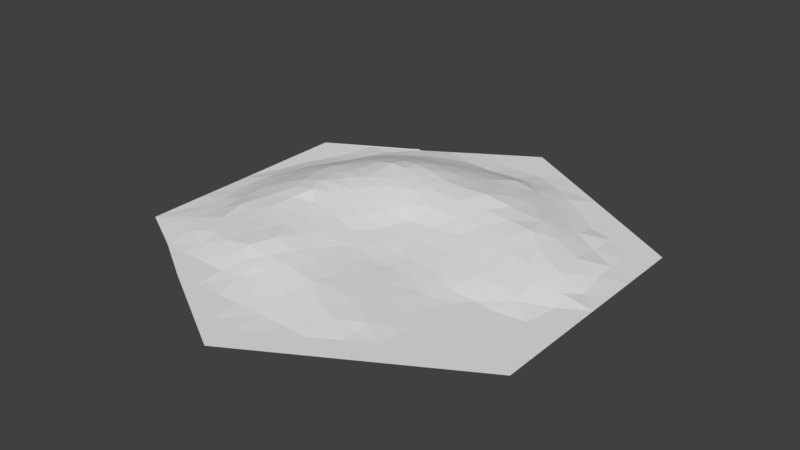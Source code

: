 # Source: Hills_1.blend  (saved by Blender 2.79.0; exported with 4.5.12 LTS)
import bpy
from mathutils import Matrix  # noqa: F401  (used for matrix-valued properties, if any)

bpy.ops.wm.read_factory_settings(use_empty=True)
scene = bpy.context.scene
scene.name = 'Scene'

# ---- collections
col_collection_1 = bpy.data.collections.new('Collection 1'); scene.collection.children.link(col_collection_1)

# ---- materials (node trees are filled in below, after node groups)
mat_none = bpy.data.materials.new('None')
mat_none.alpha_threshold = 0.0
mat_none.use_transparent_shadow = False
mat_none.roughness = 0.5

# ---- material node trees

# ---- world
world_world = bpy.data.worlds.new('World'); scene.world = world_world
world_world.color = (0.05088, 0.05088, 0.05088)
world_world.use_sun_shadow = False
world_world.sun_shadow_jitter_overblur = 0.0
world_world.cycles.sampling_method = 'MANUAL'

# ---- meshes
me_circle_003_circle_001 = bpy.data.meshes.new('Circle.003_Circle.001')
me_circle_003_circle_001.from_pydata([(-0.4335, 0.02311, 0.2602), (-0.3302, 0.05576, -0.1497), (-0.2983, 0.05641, -0.04707), (-0.6826, -0.02427, 0.07762), (-0.1693, 0.04044, -0.09904), (-0.7006, -0.02945, 0.3129), (-0.7465, -0.03, 0.2265), (-0.1869, 0.05758, -0.3775), (-0.2324, 0.03104, -0.4678), (-0.3057, 0.02024, -0.4647), (-0.6789, -0.0302, -0.2105), (-0.5605, 0.01161, 0.03515), (-0.515, 0.0253, -0.07698), (-0.4283, 0.05309, -2.742e-06), (-0.5094, 0.01754, 0.2411), (0.3481, -0.0247, 0.4301), (0.3425, -0.03001, 0.6838), (0.3425, -0.02767, 0.5695), (-0.151, 0.005468, 0.5181), (0.3425, -0.03001, 0.7409), (0.5405, -0.03001, 0.5123), (0.3425, -0.03001, 0.6266), (0.3444, -0.02266, 0.5106), (0.4415, -0.03001, 0.5695), (0.5652, -0.03001, 0.4123), (0.6394, -0.03001, 0.4552), (0.6394, -0.03001, 0.5695), (-0.1028, -0.01891, 0.6372), (0.09644, -0.01505, 0.1988), (0.1346, -0.01631, 0.1364), (0.1991, -0.0202, 0.2134), (-0.009061, -0.002087, 0.1993), (-0.2062, 0.003578, 0.5155), (0.02071, -0.03001, 0.8267), (0.1458, -0.02906, 0.684), (0.1445, -0.03001, 0.7981), (0.1446, -0.02997, 0.741), (0.1445, -0.03001, 0.8553), (0.1468, -0.009815, 0.5233), (0.1465, -0.02119, 0.623), (0.2435, -0.02999, 0.6838), (-0.301, -0.02999, 0.6266), (-0.2017, -0.02622, 0.6296), (-0.2515, -0.03001, 0.6838), (-0.05346, -0.03, 0.798), (-0.1525, -0.03001, 0.7981), (-0.0213, 0.0007945, 0.521), (-0.05296, -0.02581, 0.6884), (0.09612, -0.007345, 0.366), (0.1463, -0.008138, 0.4362), (-0.05287, 0.01138, 0.4493), (0.04634, -0.03, 0.798), (-0.003858, 0.004468, 0.3699), (-0.0967, 0.003894, 0.52), (-0.103, -0.02998, 0.741), (-0.05491, -0.01083, 0.5949), (0.04523, -0.01155, 0.5797), (-0.2831, -0.002253, 0.5128), (-0.4936, -0.0272, 0.521), (-0.4368, -0.02097, 0.5008), (-0.448, -0.002649, 0.4222), (-0.002888, -0.01859, 0.637), (-0.3499, -0.02895, 0.5684), (-0.2501, -0.02123, 0.5818), (-0.1517, -0.01065, 0.5846), (-0.5441, -0.02974, 0.5648), (-0.5046, 0.0008671, 0.3417), (0.2435, -0.03001, 0.7981), (-0.1533, 0.02731, 0.2939), (-0.2018, 0.03265, 0.3695), (-0.2992, 0.02475, 0.3629), (-0.2512, 0.02168, 0.4464), (-0.1204, 0.02125, 0.2066), (-0.4491, -0.02996, 0.5694), (-0.2114, 0.03396, 0.1883), (-0.1451, 0.03233, -0.04976), (-0.3426, 0.02966, 0.2748), (-0.5775, -0.009477, 0.2714), (-0.3805, 0.03644, 0.2009), (-0.6053, -0.01916, 0.3685), (-0.5409, -0.02086, 0.4543), (-0.6226, -0.01057, 0.1077), (0.001929, 0.04242, -0.1818), (-0.5995, -0.005123, 0.1426), (-0.6403, -0.0171, -0.1179), (-0.7222, -0.02993, -0.07606), (-0.3359, 0.0608, 0.05152), (-0.3791, 0.03262, -0.3424), (0.1086, -0.00175, -0.6122), (-0.3148, 0.05677, -0.09693), (-0.4336, -0.03184, -0.5997), (-0.4758, -0.03177, -0.6073), (-0.5353, -0.02109, -0.3648), (-0.253, 0.001932, -0.54), (-0.315, -0.0216, -0.6029), (-0.1337, 0.04785, -0.177), (-0.4381, 0.04082, -0.2036), (-0.07704, 0.06037, -0.3504), (-0.2611, 0.06074, -0.3209), (-0.02053, 0.03136, -0.1288), (-0.04042, 0.05674, -0.2675), (0.4664, -0.02998, 0.3264), (0.6147, -0.03001, 0.3266), (0.4937, -0.02999, 0.369), (0.6394, -0.03001, 0.2837), (0.7879, -0.03001, 0.1408), (0.3745, -0.002859, 0.07351), (0.1504, -0.01924, 0.2158), (-0.5724, -0.0159, -0.2763), (-0.3509, 0.03038, -0.3921), (-0.4641, 0.03071, 0.1479), (-0.1513, -0.02913, 0.6831), (-0.5618, 0.005142, 0.1795), (-0.3505, -0.03001, 0.6838), (-0.2809, 0.05123, 0.004432), (-0.4951, 0.03336, 0.02357), (-0.4085, 0.05281, 0.0543), (-0.4632, 0.04175, -0.1276), (-0.3976, 0.01479, 0.3531), (-0.2329, 0.04677, -0.0727), (0.1601, -0.01944, 0.1769), (-0.6965, -0.0294, -0.1413), (-0.612, -0.004739, 0.04071), (-0.5276, 0.01732, -0.1798), (-0.4806, -0.03134, -0.5457), (-0.22, 0.05397, -0.1985), (-0.4054, -0.02168, -0.5498), (-0.6593, -0.01721, -0.04287), (-0.3861, 0.05269, -0.1247), (-0.572, 0.007935, -0.02054), (-0.4426, 0.04762, -0.05472), (-0.7458, -0.02998, -0.002237), (-0.001688, -0.0296, 0.7478), (-0.204, -0.02988, -0.698), (-0.1829, 0.03061, 0.242), (-0.2261, -0.01917, -0.6348), (-0.1313, -0.02591, -0.6696), (-0.2774, -0.03168, -0.7205), (-0.02902, 0.01893, -0.5398), (-0.00388, 0.0001063, 0.02523), (-0.487, 0.01337, -0.2814), (-0.1028, 0.01836, 0.02762), (-0.3345, -0.004586, -0.5237), (0.1409, -0.01057, 0.0807), (0.2723, 0.02077, -0.4795), (-0.1117, 0.03734, -0.1231), (0.1879, 0.06404, -0.3187), (-0.566, -0.03118, -0.558), (-0.2549, 0.05565, -0.2514), (-0.1802, 0.02242, -0.5046), (-0.05736, 0.003862, 0.1126), (-0.3913, 0.003357, -0.4625), (-0.1971, 0.03641, 0.01969), (0.2726, -0.02075, 0.2055), (0.04423, -0.005575, 0.2829), (-0.3236, 0.04851, -0.3152), (0.1955, -0.01588, 0.3646), (-0.1027, 0.019, 0.3703), (-0.2704, 0.05437, -0.1623), (-0.6202, -0.03061, -0.3577), (-0.7465, -0.03001, -0.2307), (-0.6564, -0.03052, -0.2802), (0.4652, -0.02987, 0.2411), (0.2469, -0.01666, 0.4574), (-0.402, 0.03388, -0.2883), (-0.5965, -0.03071, -0.4146), (-0.05825, 0.009289, 0.2871), (-0.494, -0.02268, -0.4654), (0.4055, 0.03313, -0.1514), (0.09515, 0.03596, -0.487), (0.05629, -0.0261, 0.6869), (-0.2426, 0.0337, 0.2758), (-0.3594, 0.04839, 0.1252), (0.0959, -0.003039, 0.01754), (-0.6196, -0.01734, -0.188), (-0.3551, 0.006369, 0.4551), (0.7624, -0.0291, -0.07465), (-0.06245, 0.05078, -0.4118), (-0.3636, 0.0613, -0.02613), (-0.6532, -0.02325, 0.319), (-0.1633, 0.04648, -0.4329), (-0.09928, 0.05797, -0.2949), (0.03926, 0.008362, -0.0597), (-0.2634, 0.04368, 0.09912), (-0.09332, 0.02678, -0.5062), (0.07475, -0.02184, -0.6616), (0.7405, -0.02541, -0.1901), (-0.02349, -0.02542, -0.6606), (-0.0005984, 0.03395, -0.4885), (-0.2547, 0.04841, -0.3881), (0.4042, -0.02824, 0.3589), (0.442, -0.02988, 0.2857), (0.2444, -0.02177, 0.2818), (-0.1307, 0.05923, -0.365), (0.35, -0.02959, -0.6964), (0.5188, -0.02803, 0.1897), (0.7137, -0.02998, 0.1836), (0.1337, 0.05178, -0.2364), (0.7384, -0.03001, -0.4593), (0.5392, -0.02922, -0.49), (0.6642, -0.03001, 0.2408), (-0.01835, 0.05774, -0.3281), (0.09497, -0.03001, -0.8308), (0.5316, -0.01142, -0.399), (0.4064, 0.008089, 0.01533), (0.2501, 0.01755, -0.06256), (0.1649, -0.01441, -0.6448), (0.2541, -0.02435, -0.6872), (0.3067, 0.001153, 0.03521), (0.08471, 0.05948, -0.3224), (0.5423, -0.005989, 0.08826), (0.2993, 0.03533, -0.15), (0.3537, 0.04162, -0.237), (0.4563, 0.02189, -0.06773), (0.194, -0.001407, 0.02102), (-0.17, -0.03118, -0.7866), (0.1901, 0.036, -0.1498), (0.5022, 0.007547, 0.01523), (-0.004027, -0.03001, -0.8308), (-0.06838, 0.04905, -0.2053), (0.5238, 0.02275, -0.1586), (-0.06571, 0.001148, -0.5877), (0.8374, -0.03001, -0.345), (0.5337, 0.01222, -0.2701), (-0.4352, 0.01111, -0.3714), (0.4319, 0.02562, -0.3318), (0.3415, -0.01455, 0.1425), (0.5313, 0.002132, -0.3342), (0.8374, -0.03001, -0.1164), (0.3483, -0.02041, -0.6247), (0.1538, 0.02299, -0.5607), (0.07292, 0.03544, -0.1515), (0.7384, -0.03001, 0.2837), (0.346, -0.002089, -0.5201), (0.1914, 0.03155, -0.4839), (0.3578, -0.02567, 0.262), (0.3543, 0.02243, -0.06414), (0.1464, -0.01606, 0.2751), (0.05577, -0.00851, 0.109), (0.4188, -0.02339, 0.1909), (0.2521, -0.01775, 0.5703), (-0.151, 0.01741, 0.455), (0.6175, -0.001483, 0.01392), (-0.589, -0.0002086, -0.104), (0.2983, -0.02283, 0.3607), (0.7125, -0.01739, -0.0164), (0.2376, 0.04245, -0.4036), (-0.3005, 0.03985, 0.1944), (0.7384, -0.02965, -0.2877), (0.4367, -0.02453, -0.5662), (0.4924, -0.02999, -0.5875), (0.6889, -0.03001, 0.3694), (-0.187, 0.04848, -0.1515), (-0.1657, 0.05391, -0.2283), (0.5948, -0.02923, 0.199), (0.738, -0.02929, 0.05547), (0.2198, -0.01513, 0.1253), (0.7384, -0.03001, -0.3736), (0.4514, -0.02947, 0.4545), (0.04547, -0.03001, -0.7451), (-0.05353, -0.03001, -0.7451), (0.298, 0.04453, -0.3239), (0.04018, 0.05002, -0.4072), (0.1445, -0.02986, -0.7444), (0.2433, 0.04951, -0.2356), (0.549, 0.01451, -0.05997), (0.4428, -0.006835, 0.1025), (0.1424, 0.01181, -0.06416), (0.6362, -0.004755, -0.2258), (0.6394, -0.03001, -0.4593), (-0.5615, 0.01012, 0.09642), (0.3375, 0.0234, -0.4182), (0.1397, 0.05065, -0.4032), (0.2435, -0.03001, -0.8023), (0.6394, -0.03001, -0.5736), (0.6479, 0.0006637, -0.1021), (0.6327, -0.02411, -0.3411), (0.8374, -0.03001, -0.2307), (0.8374, -0.03001, 0.2265), (0.4378, -0.00381, -0.4546), (0.04093, 0.01035, -0.5756), (0.5405, -0.03001, 0.2837), (-0.05726, 0.01952, -0.05143), (0.2488, -0.0007629, -0.5749), (-0.1947, 0.0597, -0.3189), (0.448, 0.0368, -0.2297), (-0.1592, 0.0008492, -0.5738), (0.02378, 0.05214, -0.2417), (0.05088, 0.0001393, 0.4644), (0.8374, -0.03001, -0.002082), (0.4415, -0.03001, 0.6838), (0.4415, -0.03001, -0.6879), (-0.6429, -0.01775, 0.2001), (-0.1584, 0.02595, 0.1091), (0.6261, -0.01633, 0.1191), (-0.3444, 0.05012, -0.2139), (-0.3992, -0.0312, -0.659), (-0.432, -0.03049, -0.6338), (0.04547, -0.03001, -0.9166), (0.8374, -0.03001, -0.4593), (0.8374, -0.03001, 0.4552), (0.04547, -0.03001, 0.9124), (-0.7465, -0.03001, 0.4552), (-0.7465, -0.03001, -0.4593), (-0.3859, -0.0323, -0.6554)], [], [(0, 14, 66), (0, 78, 110), (1, 158, 295), (1, 128, 89), (2, 178, 114), (2, 119, 89), (4, 145, 252), (145, 4, 75), (5, 302, 179), (5, 292, 6), (0, 66, 118), (13, 130, 115), (3, 81, 122), (178, 2, 89), (116, 13, 115), (14, 0, 110), (119, 4, 252), (158, 1, 89), (302, 5, 6), (130, 13, 178), (13, 116, 178), (4, 119, 75), (94, 142, 93), (0, 118, 76), (58, 80, 65), (3, 127, 131), (3, 6, 292), (132, 33, 51), (251, 24, 25), (94, 93, 135), (7, 180, 189), (7, 284, 193), (139, 282, 141), (75, 119, 152), (8, 149, 93), (9, 93, 142), (9, 142, 151), (9, 109, 189), (10, 161, 160), (10, 121, 174), (11, 270, 115), (11, 129, 122), (117, 96, 123), (284, 7, 189), (12, 129, 115), (0, 76, 78), (117, 123, 12), (112, 292, 77), (14, 77, 66), (15, 258, 190), (15, 163, 22), (16, 290, 21), (16, 40, 19), (17, 23, 22), (17, 240, 21), (244, 15, 190), (18, 241, 32), (107, 30, 120), (40, 16, 21), (20, 26, 25), (280, 138, 188), (20, 258, 23), (21, 240, 40), (21, 290, 23), (64, 18, 32), (290, 16, 19), (240, 22, 163), (23, 290, 26), (24, 251, 103), (24, 258, 25), (25, 300, 251), (67, 19, 40), (258, 24, 103), (27, 55, 64), (27, 111, 47), (28, 238, 31), (28, 154, 237), (29, 256, 143), (139, 150, 238), (30, 107, 237), (154, 28, 31), (31, 166, 154), (31, 150, 72), (31, 238, 150), (141, 75, 152), (33, 132, 44), (107, 28, 237), (33, 301, 51), (34, 40, 39), (34, 170, 36), (35, 51, 37), (35, 67, 36), (36, 67, 40), (36, 170, 51), (40, 34, 36), (38, 288, 56), (38, 56, 39), (38, 240, 163), (50, 53, 46), (44, 54, 45), (41, 63, 62), (41, 113, 43), (42, 111, 64), (42, 63, 43), (63, 42, 64), (43, 113, 45), (301, 33, 44), (44, 132, 47), (111, 27, 64), (26, 20, 23), (53, 55, 46), (55, 61, 56), (48, 237, 154), (12, 115, 130), (240, 17, 22), (139, 141, 150), (170, 34, 39), (48, 154, 52), (192, 235, 153), (38, 163, 49), (54, 44, 47), (3, 122, 127), (50, 157, 241), (192, 237, 156), (50, 288, 52), (67, 35, 37), (48, 156, 237), (52, 166, 157), (48, 288, 49), (49, 163, 156), (50, 46, 288), (132, 170, 47), (54, 111, 45), (15, 22, 258), (55, 56, 46), (240, 38, 39), (113, 41, 62), (57, 175, 62), (32, 241, 71), (63, 57, 62), (57, 71, 175), (64, 32, 63), (31, 72, 166), (60, 175, 118), (59, 73, 62), (53, 50, 241), (58, 73, 59), (60, 118, 66), (53, 64, 55), (51, 170, 132), (63, 41, 43), (170, 39, 56), (111, 42, 43), (66, 79, 80), (68, 157, 166), (302, 65, 80), (23, 17, 21), (79, 66, 77), (80, 58, 59), (68, 166, 72), (71, 241, 69), (60, 66, 80), (69, 171, 70), (70, 76, 118), (280, 88, 185), (70, 171, 76), (73, 113, 62), (71, 69, 70), (72, 293, 74), (69, 157, 68), (59, 62, 175), (141, 152, 293), (69, 68, 171), (74, 183, 247), (61, 170, 56), (119, 252, 158), (75, 282, 145), (76, 171, 247), (240, 39, 40), (77, 292, 179), (73, 58, 65), (114, 152, 119), (78, 172, 110), (270, 112, 110), (79, 302, 80), (175, 70, 118), (178, 89, 128), (3, 131, 6), (116, 172, 86), (83, 292, 112), (127, 85, 131), (134, 74, 171), (138, 184, 188), (292, 83, 81), (84, 121, 127), (224, 87, 109), (85, 121, 160), (88, 280, 230), (206, 88, 230), (74, 247, 171), (81, 270, 122), (241, 18, 53), (87, 224, 164), (184, 138, 221), (87, 155, 109), (88, 206, 185), (93, 149, 286), (301, 44, 45), (119, 2, 114), (128, 1, 295), (90, 124, 126), (90, 304, 91), (91, 304, 297), (133, 137, 135), (94, 135, 137), (141, 282, 75), (111, 54, 47), (161, 10, 174), (8, 9, 189), (112, 14, 110), (120, 256, 29), (74, 134, 72), (134, 68, 72), (109, 9, 151), (77, 179, 79), (166, 52, 154), (301, 37, 51), (18, 64, 53), (55, 27, 47), (258, 22, 23), (170, 61, 47), (243, 84, 127), (74, 293, 183), (238, 29, 143), (288, 46, 56), (28, 120, 29), (83, 270, 81), (183, 172, 247), (48, 49, 156), (69, 241, 157), (157, 50, 52), (15, 244, 163), (30, 237, 192), (38, 49, 288), (32, 57, 63), (288, 48, 52), (68, 134, 171), (137, 133, 215), (114, 86, 183), (86, 114, 178), (258, 20, 25), (114, 183, 152), (60, 59, 175), (28, 107, 120), (94, 304, 126), (30, 153, 256), (51, 35, 36), (153, 30, 192), (139, 238, 173), (32, 71, 57), (84, 243, 174), (91, 147, 124), (302, 79, 179), (30, 256, 120), (270, 11, 122), (130, 117, 12), (183, 293, 152), (113, 73, 65), (12, 243, 129), (292, 5, 179), (112, 77, 14), (136, 133, 135), (270, 83, 112), (175, 71, 70), (129, 127, 122), (124, 90, 91), (9, 8, 93), (111, 43, 45), (138, 280, 221), (94, 137, 304), (117, 130, 128), (78, 247, 172), (243, 12, 123), (78, 76, 247), (142, 94, 126), (8, 189, 180), (133, 136, 215), (61, 55, 47), (3, 292, 81), (110, 115, 270), (72, 150, 293), (28, 29, 238), (127, 121, 85), (117, 128, 96), (116, 86, 178), (121, 10, 160), (59, 60, 80), (110, 116, 115), (300, 25, 26), (121, 84, 174), (147, 91, 297), (180, 7, 193), (158, 89, 119), (131, 85, 160), (129, 11, 115), (110, 172, 116), (86, 172, 183), (127, 129, 243), (8, 180, 149), (304, 90, 126), (124, 147, 167), (125, 252, 253), (92, 108, 140), (92, 224, 167), (92, 165, 159), (126, 124, 167), (165, 92, 167), (92, 159, 108), (92, 140, 224), (223, 227, 225), (93, 286, 135), (155, 164, 295), (143, 173, 238), (303, 160, 161), (169, 262, 272), (303, 165, 147), (174, 243, 123), (253, 95, 219), (151, 126, 167), (108, 123, 140), (176, 289, 228), (252, 125, 158), (158, 148, 295), (148, 125, 253), (135, 286, 136), (255, 105, 289), (109, 151, 224), (136, 221, 187), (256, 153, 226), (303, 147, 297), (155, 295, 148), (173, 143, 214), (204, 106, 266), (108, 161, 174), (286, 149, 184), (141, 293, 150), (109, 155, 189), (140, 96, 164), (125, 148, 158), (145, 95, 252), (108, 159, 161), (165, 303, 159), (82, 287, 219), (186, 176, 228), (139, 173, 182), (96, 140, 123), (190, 235, 244), (251, 102, 103), (191, 235, 190), (191, 281, 162), (181, 97, 193), (192, 156, 244), (195, 162, 281), (258, 103, 190), (281, 104, 200), (254, 294, 195), (106, 204, 208), (106, 226, 266), (176, 186, 275), (269, 198, 274), (257, 222, 299), (257, 276, 248), (245, 255, 289), (198, 299, 274), (257, 198, 269), (105, 278, 289), (200, 232, 196), (200, 254, 281), (104, 232, 200), (281, 101, 103), (140, 164, 224), (190, 101, 191), (102, 281, 103), (102, 251, 104), (101, 190, 103), (101, 281, 191), (196, 105, 255), (100, 201, 181), (99, 219, 145), (148, 98, 155), (99, 182, 231), (98, 148, 284), (97, 177, 193), (97, 181, 201), (235, 191, 162), (96, 295, 164), (95, 145, 219), (95, 253, 252), (163, 244, 156), (99, 282, 182), (108, 174, 123), (177, 180, 193), (155, 87, 164), (167, 147, 165), (151, 142, 126), (177, 97, 201), (177, 262, 188), (177, 184, 180), (178, 128, 130), (287, 82, 231), (197, 146, 209), (143, 256, 214), (184, 221, 286), (99, 82, 219), (96, 128, 295), (100, 219, 287), (185, 263, 259), (187, 221, 280), (226, 106, 208), (232, 104, 251), (187, 185, 259), (251, 300, 232), (202, 263, 273), (202, 298, 259), (218, 298, 215), (218, 260, 259), (187, 259, 260), (260, 218, 215), (181, 284, 253), (203, 199, 279), (281, 102, 104), (153, 235, 226), (195, 239, 162), (282, 99, 145), (169, 188, 262), (208, 214, 256), (210, 294, 242), (210, 217, 266), (201, 209, 262), (98, 189, 155), (159, 303, 161), (212, 285, 225), (213, 265, 220), (219, 100, 181), (224, 151, 167), (186, 228, 277), (197, 287, 231), (257, 269, 276), (213, 217, 265), (195, 210, 266), (204, 236, 208), (136, 286, 221), (227, 203, 225), (162, 239, 235), (168, 213, 220), (219, 181, 253), (220, 285, 168), (197, 209, 287), (136, 187, 260), (201, 100, 287), (185, 206, 263), (169, 272, 234), (182, 173, 267), (263, 202, 259), (216, 197, 231), (197, 216, 264), (298, 218, 259), (177, 201, 262), (261, 212, 225), (189, 98, 284), (149, 180, 184), (196, 232, 278), (254, 200, 196), (203, 269, 199), (196, 278, 105), (196, 294, 254), (222, 257, 248), (230, 169, 234), (268, 186, 248), (184, 177, 188), (213, 204, 217), (82, 99, 231), (193, 284, 181), (182, 267, 231), (195, 266, 239), (282, 139, 182), (148, 253, 284), (232, 300, 278), (196, 255, 294), (186, 277, 248), (209, 146, 272), (281, 254, 195), (212, 261, 264), (136, 260, 215), (144, 283, 234), (230, 280, 169), (201, 287, 209), (197, 264, 146), (207, 194, 273), (213, 168, 236), (226, 208, 256), (210, 195, 294), (144, 234, 246), (205, 214, 208), (225, 271, 261), (235, 192, 244), (225, 203, 279), (217, 210, 242), (194, 291, 273), (205, 208, 236), (239, 226, 235), (212, 211, 168), (194, 207, 229), (231, 267, 216), (146, 246, 272), (213, 236, 204), (230, 283, 206), (246, 261, 271), (199, 249, 279), (207, 263, 206), (207, 206, 283), (242, 265, 217), (223, 225, 285), (199, 250, 249), (291, 250, 274), (249, 291, 229), (214, 205, 267), (233, 271, 279), (248, 277, 222), (248, 276, 268), (220, 223, 285), (226, 239, 266), (229, 233, 249), (186, 268, 275), (211, 205, 236), (146, 264, 261), (199, 269, 274), (146, 261, 246), (242, 275, 265), (233, 144, 271), (204, 266, 217), (211, 216, 205), (227, 223, 276), (205, 216, 267), (246, 234, 272), (271, 144, 246), (220, 268, 223), (245, 176, 275), (203, 227, 276), (233, 279, 249), (291, 194, 229), (250, 291, 249), (233, 229, 283), (298, 202, 273), (187, 280, 185), (250, 199, 274), (207, 283, 229), (245, 289, 176), (214, 267, 173), (203, 276, 269), (169, 280, 188), (211, 236, 168), (283, 230, 234), (212, 264, 211), (225, 279, 271), (242, 245, 275), (220, 265, 275), (211, 264, 216), (245, 242, 255), (223, 268, 276), (257, 299, 198), (242, 294, 255), (209, 272, 262), (212, 168, 285), (207, 273, 263), (220, 275, 268), (233, 283, 144), (304, 296, 297)])
_k = set([(297, 304)])
me_circle_003_circle_001.attributes.new('sharp_edge', 'BOOLEAN', 'EDGE').data.foreach_set('value', [ (min(e.vertices), max(e.vertices)) in _k for e in me_circle_003_circle_001.edges])
_uv = me_circle_003_circle_001.uv_layers.new(name='UVMap')
_uv.uv.foreach_set('vector', [0.1979, 0.3566, 0.1499, 0.367, 0.1529, 0.312, 0.1979, 0.3566, 0.2314, 0.3891, 0.1786, 0.418, 0.2633, 0.5808, 0.301, 0.5876, 0.2543, 0.6159, 0.2633, 0.5808, 0.228, 0.5671, 0.273, 0.5519, 0.2835, 0.5246, 0.2423, 0.5132, 0.2944, 0.4965, 0.2835, 0.5246, 0.3247, 0.5387, 0.273, 0.5519, 0.3648, 0.5531, 0.4011, 0.5662, 0.3537, 0.5817, 0.4011, 0.5662, 0.3648, 0.5531, 0.3801, 0.5261, 0.02901, 0.3278, 0.0, 0.25, 0.05893, 0.3244, 0.02901, 0.3278, 0.06548, 0.3895, 1.494e-05, 0.375, 0.1979, 0.3566, 0.1529, 0.312, 0.2205, 0.3058, 0.2014, 0.4989, 0.1923, 0.5288, 0.1591, 0.486, 0.04035, 0.4564, 0.07835, 0.44, 0.08505, 0.4766, 0.2423, 0.5132, 0.2835, 0.5246, 0.273, 0.5519, 0.2139, 0.4692, 0.2014, 0.4989, 0.1591, 0.486, 0.1499, 0.367, 0.1979, 0.3566, 0.1786, 0.418, 0.3247, 0.5387, 0.3648, 0.5531, 0.3537, 0.5817, 0.301, 0.5876, 0.2633, 0.5808, 0.273, 0.5519, 0.0, 0.25, 0.02901, 0.3278, 1.494e-05, 0.375, 0.1923, 0.5288, 0.2014, 0.4989, 0.2423, 0.5132, 0.2014, 0.4989, 0.2139, 0.4692, 0.2423, 0.5132, 0.3648, 0.5531, 0.3247, 0.5387, 0.3801, 0.5261, 0.2724, 0.8285, 0.2603, 0.7852, 0.3118, 0.7941, 0.1979, 0.3566, 0.2205, 0.3058, 0.2553, 0.3487, 0.1597, 0.214, 0.1299, 0.2505, 0.1278, 0.1901, 0.04035, 0.4564, 0.05512, 0.5223, 0.0004391, 0.5001, 0.04035, 0.4564, 1.494e-05, 0.375, 0.06548, 0.3895, 0.4702, 0.08998, 0.4844, 0.04688, 0.5005, 0.06254, 0.9062, 0.2969, 0.8281, 0.2734, 0.875, 0.25, 0.2724, 0.8285, 0.3118, 0.7941, 0.3286, 0.846, 0.3538, 0.7053, 0.3687, 0.7356, 0.3109, 0.7111, 0.3538, 0.7053, 0.3489, 0.6733, 0.3893, 0.6985, 0.469, 0.4851, 0.4354, 0.527, 0.4067, 0.4838, 0.3801, 0.5261, 0.3247, 0.5387, 0.3473, 0.4881, 0.3249, 0.7547, 0.3579, 0.7748, 0.3118, 0.7941, 0.2786, 0.753, 0.3118, 0.7941, 0.2603, 0.7852, 0.2786, 0.753, 0.2603, 0.7852, 0.2244, 0.7518, 0.2786, 0.753, 0.2501, 0.7133, 0.3109, 0.7111, 0.04265, 0.614, 0.05688, 0.6521, 3.763e-08, 0.625, 0.04265, 0.614, 0.03154, 0.5761, 0.0802, 0.6017, 0.1177, 0.4797, 0.117, 0.4462, 0.1591, 0.486, 0.1177, 0.4797, 0.1104, 0.5101, 0.08505, 0.4766, 0.1793, 0.5687, 0.1951, 0.6102, 0.1385, 0.5972, 0.3489, 0.6733, 0.3538, 0.7053, 0.3109, 0.7111, 0.1465, 0.541, 0.1104, 0.5101, 0.1591, 0.486, 0.1979, 0.3566, 0.2553, 0.3487, 0.2314, 0.3891, 0.1793, 0.5687, 0.1385, 0.5972, 0.1465, 0.541, 0.1168, 0.4008, 0.06548, 0.3895, 0.1068, 0.3505, 0.1499, 0.367, 0.1068, 0.3505, 0.1529, 0.312, 0.6911, 0.2637, 0.7563, 0.2504, 0.7265, 0.3027, 0.6911, 0.2637, 0.6272, 0.2488, 0.6888, 0.2197, 0.6875, 0.125, 0.75, 0.125, 0.6875, 0.1562, 0.6875, 0.125, 0.625, 0.125, 0.6875, 0.09375, 0.6876, 0.1875, 0.75, 0.1875, 0.6888, 0.2197, 0.6876, 0.1875, 0.6305, 0.187, 0.6875, 0.1562, 0.6597, 0.3016, 0.6911, 0.2637, 0.7265, 0.3027, 0.3762, 0.2156, 0.3763, 0.2501, 0.3413, 0.217, 0.5663, 0.3809, 0.5971, 0.3822, 0.5724, 0.4022, 0.625, 0.125, 0.6875, 0.125, 0.6875, 0.1562, 0.8125, 0.2187, 0.875, 0.1875, 0.875, 0.25, 0.4974, 0.8136, 0.4533, 0.794, 0.4713, 0.766, 0.8125, 0.2187, 0.7563, 0.2504, 0.75, 0.1875, 0.6875, 0.1562, 0.6305, 0.187, 0.625, 0.125, 0.6875, 0.1562, 0.75, 0.125, 0.75, 0.1875, 0.3756, 0.1792, 0.3762, 0.2156, 0.3413, 0.217, 0.75, 0.125, 0.6875, 0.125, 0.6875, 0.09375, 0.6305, 0.187, 0.6888, 0.2197, 0.6272, 0.2488, 0.75, 0.1875, 0.75, 0.125, 0.875, 0.1875, 0.8281, 0.2734, 0.9062, 0.2969, 0.783, 0.2971, 0.8281, 0.2734, 0.7563, 0.2504, 0.875, 0.25, 0.875, 0.25, 1.0, 0.25, 0.9062, 0.2969, 0.625, 0.0625, 0.6875, 0.09375, 0.625, 0.125, 0.7563, 0.2504, 0.8281, 0.2734, 0.783, 0.2971, 0.4064, 0.1505, 0.4367, 0.1736, 0.3756, 0.1792, 0.4064, 0.1505, 0.3758, 0.1254, 0.4379, 0.1225, 0.5323, 0.3902, 0.5066, 0.4393, 0.4657, 0.3899, 0.5323, 0.3902, 0.4994, 0.3442, 0.5638, 0.3484, 0.5563, 0.4243, 0.6101, 0.4303, 0.5603, 0.4548, 0.469, 0.4851, 0.4353, 0.4373, 0.5066, 0.4393, 0.5971, 0.3822, 0.5663, 0.3809, 0.5638, 0.3484, 0.4994, 0.3442, 0.5323, 0.3902, 0.4657, 0.3899, 0.4657, 0.3899, 0.4347, 0.3419, 0.4994, 0.3442, 0.4657, 0.3899, 0.4353, 0.4373, 0.3956, 0.3859, 0.4657, 0.3899, 0.5066, 0.4393, 0.4353, 0.4373, 0.4067, 0.4838, 0.3801, 0.5261, 0.3473, 0.4881, 0.4844, 0.04688, 0.4702, 0.08998, 0.4375, 0.06254, 0.5663, 0.3809, 0.5323, 0.3902, 0.5638, 0.3484, 0.4844, 0.04688, 0.5, 0.0, 0.5005, 0.06254, 0.5633, 0.1249, 0.625, 0.125, 0.5638, 0.1583, 0.5633, 0.1249, 0.5069, 0.1233, 0.5626, 0.09373, 0.5625, 0.0625, 0.5005, 0.06254, 0.5625, 0.03125, 0.5625, 0.0625, 0.625, 0.0625, 0.5626, 0.09373, 0.5626, 0.09373, 0.625, 0.0625, 0.625, 0.125, 0.5626, 0.09373, 0.5069, 0.1233, 0.5005, 0.06254, 0.625, 0.125, 0.5633, 0.1249, 0.5626, 0.09373, 0.5641, 0.2128, 0.5036, 0.245, 0.5, 0.1819, 0.5641, 0.2128, 0.5, 0.1819, 0.5638, 0.1583, 0.5641, 0.2128, 0.6305, 0.187, 0.6272, 0.2488, 0.4382, 0.2533, 0.4104, 0.2146, 0.458, 0.214, 0.4375, 0.06254, 0.4063, 0.09374, 0.375, 0.0625, 0.2813, 0.1562, 0.3134, 0.1808, 0.2504, 0.1881, 0.2813, 0.1562, 0.25, 0.125, 0.3125, 0.125, 0.344, 0.1546, 0.3758, 0.1254, 0.3756, 0.1792, 0.344, 0.1546, 0.3134, 0.1808, 0.3125, 0.125, 0.3134, 0.1808, 0.344, 0.1546, 0.3756, 0.1792, 0.3125, 0.125, 0.25, 0.125, 0.375, 0.0625, 0.5, 0.0, 0.4844, 0.04688, 0.4375, 0.06254, 0.4375, 0.06254, 0.4702, 0.08998, 0.4379, 0.1225, 0.3758, 0.1254, 0.4064, 0.1505, 0.3756, 0.1792, 0.875, 0.1875, 0.8125, 0.2187, 0.75, 0.1875, 0.4104, 0.2146, 0.4367, 0.1736, 0.458, 0.214, 0.4367, 0.1736, 0.4695, 0.1506, 0.5, 0.1819, 0.5321, 0.2988, 0.5638, 0.3484, 0.4994, 0.3442, 0.1465, 0.541, 0.1591, 0.486, 0.1923, 0.5288, 0.6305, 0.187, 0.6876, 0.1875, 0.6888, 0.2197, 0.469, 0.4851, 0.4067, 0.4838, 0.4353, 0.4373, 0.5069, 0.1233, 0.5633, 0.1249, 0.5638, 0.1583, 0.5321, 0.2988, 0.4994, 0.3442, 0.4691, 0.2967, 0.6256, 0.3448, 0.6972, 0.3556, 0.6434, 0.3865, 0.5641, 0.2128, 0.6272, 0.2488, 0.5638, 0.2604, 0.4063, 0.09374, 0.4375, 0.06254, 0.4379, 0.1225, 0.04035, 0.4564, 0.08505, 0.4766, 0.05512, 0.5223, 0.4382, 0.2533, 0.4067, 0.2964, 0.3763, 0.2501, 0.6256, 0.3448, 0.5638, 0.3484, 0.5948, 0.2995, 0.4382, 0.2533, 0.5036, 0.245, 0.4691, 0.2967, 0.625, 0.0625, 0.5625, 0.0625, 0.5625, 0.03125, 0.5321, 0.2988, 0.5948, 0.2995, 0.5638, 0.3484, 0.4691, 0.2967, 0.4347, 0.3419, 0.4067, 0.2964, 0.5321, 0.2988, 0.5036, 0.245, 0.5638, 0.2604, 0.5638, 0.2604, 0.6272, 0.2488, 0.5948, 0.2995, 0.4382, 0.2533, 0.458, 0.214, 0.5036, 0.245, 0.4702, 0.08998, 0.5069, 0.1233, 0.4379, 0.1225, 0.4063, 0.09374, 0.3758, 0.1254, 0.375, 0.0625, 0.6911, 0.2637, 0.6888, 0.2197, 0.7563, 0.2504, 0.4367, 0.1736, 0.5, 0.1819, 0.458, 0.214, 0.6305, 0.187, 0.5641, 0.2128, 0.5638, 0.1583, 0.25, 0.125, 0.2813, 0.1562, 0.2504, 0.1881, 0.2927, 0.2185, 0.2473, 0.2501, 0.2504, 0.1881, 0.3413, 0.217, 0.3763, 0.2501, 0.313, 0.2548, 0.3134, 0.1808, 0.2927, 0.2185, 0.2504, 0.1881, 0.2927, 0.2185, 0.313, 0.2548, 0.2473, 0.2501, 0.3756, 0.1792, 0.3413, 0.217, 0.3134, 0.1808, 0.4657, 0.3899, 0.3956, 0.3859, 0.4347, 0.3419, 0.1886, 0.2681, 0.2473, 0.2501, 0.2205, 0.3058, 0.1956, 0.225, 0.1878, 0.1875, 0.2504, 0.1881, 0.4104, 0.2146, 0.4382, 0.2533, 0.3763, 0.2501, 0.1597, 0.214, 0.1878, 0.1875, 0.1956, 0.225, 0.1886, 0.2681, 0.2205, 0.3058, 0.1529, 0.312, 0.4104, 0.2146, 0.3756, 0.1792, 0.4367, 0.1736, 0.5005, 0.06254, 0.5069, 0.1233, 0.4702, 0.08998, 0.3134, 0.1808, 0.2813, 0.1562, 0.3125, 0.125, 0.5069, 0.1233, 0.5638, 0.1583, 0.5, 0.1819, 0.3758, 0.1254, 0.344, 0.1546, 0.3125, 0.125, 0.1529, 0.312, 0.0892, 0.2974, 0.1299, 0.2505, 0.3749, 0.3382, 0.4067, 0.2964, 0.4347, 0.3419, 0.0, 0.25, 0.1278, 0.1901, 0.1299, 0.2505, 0.75, 0.1875, 0.6876, 0.1875, 0.6875, 0.1562, 0.0892, 0.2974, 0.1529, 0.312, 0.1068, 0.3505, 0.1299, 0.2505, 0.1597, 0.214, 0.1956, 0.225, 0.3749, 0.3382, 0.4347, 0.3419, 0.3956, 0.3859, 0.313, 0.2548, 0.3763, 0.2501, 0.3442, 0.2969, 0.1886, 0.2681, 0.1529, 0.312, 0.1299, 0.2505, 0.3442, 0.2969, 0.3185, 0.3481, 0.2827, 0.3005, 0.2827, 0.3005, 0.2553, 0.3487, 0.2205, 0.3058, 0.4974, 0.8136, 0.54, 0.8336, 0.5185, 0.8606, 0.2827, 0.3005, 0.3185, 0.3481, 0.2553, 0.3487, 0.1878, 0.1875, 0.25, 0.125, 0.2504, 0.1881, 0.313, 0.2548, 0.3442, 0.2969, 0.2827, 0.3005, 0.3956, 0.3859, 0.3716, 0.4393, 0.3382, 0.3959, 0.3442, 0.2969, 0.4067, 0.2964, 0.3749, 0.3382, 0.1956, 0.225, 0.2504, 0.1881, 0.2473, 0.2501, 0.4067, 0.4838, 0.3473, 0.4881, 0.3716, 0.4393, 0.3442, 0.2969, 0.3749, 0.3382, 0.3185, 0.3481, 0.3382, 0.3959, 0.3054, 0.4447, 0.282, 0.3926, 0.4695, 0.1506, 0.5069, 0.1233, 0.5, 0.1819, 0.3247, 0.5387, 0.3537, 0.5817, 0.301, 0.5876, 0.3801, 0.5261, 0.4354, 0.527, 0.4011, 0.5662, 0.2553, 0.3487, 0.3185, 0.3481, 0.282, 0.3926, 0.6305, 0.187, 0.5638, 0.1583, 0.625, 0.125, 0.1068, 0.3505, 0.06548, 0.3895, 0.05893, 0.3244, 0.1878, 0.1875, 0.1597, 0.214, 0.1278, 0.1901, 0.2944, 0.4965, 0.3473, 0.4881, 0.3247, 0.5387, 0.2314, 0.3891, 0.2448, 0.4305, 0.1786, 0.418, 0.117, 0.4462, 0.1168, 0.4008, 0.1786, 0.418, 0.0892, 0.2974, 0.0, 0.25, 0.1299, 0.2505, 0.2473, 0.2501, 0.2827, 0.3005, 0.2205, 0.3058, 0.2423, 0.5132, 0.273, 0.5519, 0.228, 0.5671, 0.04035, 0.4564, 0.0004391, 0.5001, 1.494e-05, 0.375, 0.2139, 0.4692, 0.2448, 0.4305, 0.2597, 0.4707, 0.09295, 0.4209, 0.06548, 0.3895, 0.1168, 0.4008, 0.05512, 0.5223, 0.01532, 0.5405, 0.0004391, 0.5001, 0.3562, 0.3666, 0.3382, 0.3959, 0.3185, 0.3481, 0.4533, 0.794, 0.4127, 0.7756, 0.4713, 0.766, 0.06548, 0.3895, 0.09295, 0.4209, 0.07835, 0.44, 0.0671, 0.5633, 0.03154, 0.5761, 0.05512, 0.5223, 0.1968, 0.702, 0.2323, 0.6861, 0.2501, 0.7133, 0.01532, 0.5405, 0.03154, 0.5761, 3.763e-08, 0.625, 0.54, 0.8336, 0.4974, 0.8136, 0.5687, 0.8054, 0.5755, 0.8514, 0.54, 0.8336, 0.5687, 0.8054, 0.3382, 0.3959, 0.282, 0.3926, 0.3185, 0.3481, 0.07835, 0.44, 0.117, 0.4462, 0.08505, 0.4766, 0.3763, 0.2501, 0.3762, 0.2156, 0.4104, 0.2146, 0.2323, 0.6861, 0.1968, 0.702, 0.2179, 0.6565, 0.4127, 0.7756, 0.4533, 0.794, 0.43, 0.8202, 0.2323, 0.6861, 0.2675, 0.6713, 0.2501, 0.7133, 0.54, 0.8336, 0.5755, 0.8514, 0.5185, 0.8606, 0.3118, 0.7941, 0.3579, 0.7748, 0.3709, 0.8126, 0.5, 0.0, 0.4375, 0.06254, 0.375, 0.0625, 0.3247, 0.5387, 0.2835, 0.5246, 0.2944, 0.4965, 0.228, 0.5671, 0.2633, 0.5808, 0.2543, 0.6159, 0.1975, 0.8267, 0.1678, 0.7973, 0.2154, 0.7994, 0.1975, 0.8267, 0.2276, 0.8572, 0.1709, 0.8309, 0.1709, 0.8309, 0.2276, 0.8572, 0.1985, 0.8454, 0.3425, 0.8805, 0.2961, 0.8928, 0.3286, 0.846, 0.2724, 0.8285, 0.3286, 0.846, 0.2961, 0.8928, 0.4067, 0.4838, 0.4354, 0.527, 0.3801, 0.5261, 0.3758, 0.1254, 0.4063, 0.09374, 0.4379, 0.1225, 0.05688, 0.6521, 0.04265, 0.614, 0.0802, 0.6017, 0.3249, 0.7547, 0.2786, 0.753, 0.3109, 0.7111, 0.1168, 0.4008, 0.1499, 0.367, 0.1786, 0.418, 0.5724, 0.4022, 0.6101, 0.4303, 0.5563, 0.4243, 0.3382, 0.3959, 0.3562, 0.3666, 0.3956, 0.3859, 0.3562, 0.3666, 0.3749, 0.3382, 0.3956, 0.3859, 0.2501, 0.7133, 0.2786, 0.753, 0.2244, 0.7518, 0.1068, 0.3505, 0.05893, 0.3244, 0.0892, 0.2974, 0.4347, 0.3419, 0.4691, 0.2967, 0.4994, 0.3442, 0.5, 0.0, 0.5625, 0.03125, 0.5005, 0.06254, 0.3762, 0.2156, 0.3756, 0.1792, 0.4104, 0.2146, 0.4367, 0.1736, 0.4064, 0.1505, 0.4379, 0.1225, 0.7563, 0.2504, 0.6888, 0.2197, 0.75, 0.1875, 0.5069, 0.1233, 0.4695, 0.1506, 0.4379, 0.1225, 0.09962, 0.5557, 0.0671, 0.5633, 0.05512, 0.5223, 0.3382, 0.3959, 0.3716, 0.4393, 0.3054, 0.4447, 0.5066, 0.4393, 0.5563, 0.4243, 0.5603, 0.4548, 0.5036, 0.245, 0.458, 0.214, 0.5, 0.1819, 0.5323, 0.3902, 0.5724, 0.4022, 0.5563, 0.4243, 0.09295, 0.4209, 0.117, 0.4462, 0.07835, 0.44, 0.3054, 0.4447, 0.2448, 0.4305, 0.282, 0.3926, 0.5321, 0.2988, 0.5638, 0.2604, 0.5948, 0.2995, 0.3442, 0.2969, 0.3763, 0.2501, 0.4067, 0.2964, 0.4067, 0.2964, 0.4382, 0.2533, 0.4691, 0.2967, 0.6911, 0.2637, 0.6597, 0.3016, 0.6272, 0.2488, 0.5971, 0.3822, 0.5638, 0.3484, 0.6256, 0.3448, 0.5641, 0.2128, 0.5638, 0.2604, 0.5036, 0.245, 0.3413, 0.217, 0.2927, 0.2185, 0.3134, 0.1808, 0.5036, 0.245, 0.5321, 0.2988, 0.4691, 0.2967, 0.3749, 0.3382, 0.3562, 0.3666, 0.3185, 0.3481, 0.2961, 0.8928, 0.3425, 0.8805, 0.3639, 0.9289, 0.2944, 0.4965, 0.2597, 0.4707, 0.3054, 0.4447, 0.2597, 0.4707, 0.2944, 0.4965, 0.2423, 0.5132, 0.7563, 0.2504, 0.8125, 0.2187, 0.875, 0.25, 0.2944, 0.4965, 0.3054, 0.4447, 0.3473, 0.4881, 0.1886, 0.2681, 0.1956, 0.225, 0.2473, 0.2501, 0.5323, 0.3902, 0.5663, 0.3809, 0.5724, 0.4022, 0.2724, 0.8285, 0.2276, 0.8572, 0.2154, 0.7994, 0.5971, 0.3822, 0.6434, 0.3865, 0.6101, 0.4303, 0.5005, 0.06254, 0.5625, 0.0625, 0.5626, 0.09373, 0.6434, 0.3865, 0.5971, 0.3822, 0.6256, 0.3448, 0.469, 0.4851, 0.5066, 0.4393, 0.532, 0.4893, 0.3413, 0.217, 0.313, 0.2548, 0.2927, 0.2185, 0.0671, 0.5633, 0.09962, 0.5557, 0.0802, 0.6017, 0.1709, 0.8309, 0.1139, 0.8039, 0.1678, 0.7973, 0.0, 0.25, 0.0892, 0.2974, 0.05893, 0.3244, 0.5971, 0.3822, 0.6101, 0.4303, 0.5724, 0.4022, 0.117, 0.4462, 0.1177, 0.4797, 0.08505, 0.4766, 0.1923, 0.5288, 0.1793, 0.5687, 0.1465, 0.541, 0.3054, 0.4447, 0.3716, 0.4393, 0.3473, 0.4881, 0.25, 0.125, 0.1878, 0.1875, 0.1278, 0.1901, 0.1465, 0.541, 0.09962, 0.5557, 0.1104, 0.5101, 0.06548, 0.3895, 0.02901, 0.3278, 0.05893, 0.3244, 0.1168, 0.4008, 0.1068, 0.3505, 0.1499, 0.367, 0.3884, 0.865, 0.3425, 0.8805, 0.3286, 0.846, 0.117, 0.4462, 0.09295, 0.4209, 0.1168, 0.4008, 0.2473, 0.2501, 0.313, 0.2548, 0.2827, 0.3005, 0.1104, 0.5101, 0.05512, 0.5223, 0.08505, 0.4766, 0.1678, 0.7973, 0.1975, 0.8267, 0.1709, 0.8309, 0.2786, 0.753, 0.3249, 0.7547, 0.3118, 0.7941, 0.3758, 0.1254, 0.3125, 0.125, 0.375, 0.0625, 0.4533, 0.794, 0.4974, 0.8136, 0.43, 0.8202, 0.2724, 0.8285, 0.2961, 0.8928, 0.2276, 0.8572, 0.1793, 0.5687, 0.1923, 0.5288, 0.228, 0.5671, 0.2314, 0.3891, 0.282, 0.3926, 0.2448, 0.4305, 0.09962, 0.5557, 0.1465, 0.541, 0.1385, 0.5972, 0.2314, 0.3891, 0.2553, 0.3487, 0.282, 0.3926, 0.2603, 0.7852, 0.2724, 0.8285, 0.2154, 0.7994, 0.3249, 0.7547, 0.3109, 0.7111, 0.3687, 0.7356, 0.3425, 0.8805, 0.3884, 0.865, 0.3639, 0.9289, 0.4695, 0.1506, 0.4367, 0.1736, 0.4379, 0.1225, 0.04035, 0.4564, 0.06548, 0.3895, 0.07835, 0.44, 0.1786, 0.418, 0.1591, 0.486, 0.117, 0.4462, 0.3956, 0.3859, 0.4353, 0.4373, 0.3716, 0.4393, 0.5323, 0.3902, 0.5563, 0.4243, 0.5066, 0.4393, 0.05512, 0.5223, 0.03154, 0.5761, 0.01532, 0.5405, 0.1793, 0.5687, 0.228, 0.5671, 0.1951, 0.6102, 0.2139, 0.4692, 0.2597, 0.4707, 0.2423, 0.5132, 0.03154, 0.5761, 0.04265, 0.614, 3.763e-08, 0.625, 0.1956, 0.225, 0.1886, 0.2681, 0.1299, 0.2505, 0.1786, 0.418, 0.2139, 0.4692, 0.1591, 0.486, 1.0, 0.25, 0.875, 0.25, 0.875, 0.1875, 0.03154, 0.5761, 0.0671, 0.5633, 0.0802, 0.6017, 0.1139, 0.8039, 0.1709, 0.8309, 0.1985, 0.8454, 0.3687, 0.7356, 0.3538, 0.7053, 0.3893, 0.6985, 0.301, 0.5876, 0.273, 0.5519, 0.3247, 0.5387, 0.0004391, 0.5001, 0.01532, 0.5405, 3.763e-08, 0.625, 0.1104, 0.5101, 0.1177, 0.4797, 0.1591, 0.486, 0.1786, 0.418, 0.2448, 0.4305, 0.2139, 0.4692, 0.2597, 0.4707, 0.2448, 0.4305, 0.3054, 0.4447, 0.05512, 0.5223, 0.1104, 0.5101, 0.09962, 0.5557, 0.3249, 0.7547, 0.3687, 0.7356, 0.3579, 0.7748, 0.2276, 0.8572, 0.1975, 0.8267, 0.2154, 0.7994, 0.1678, 0.7973, 0.1139, 0.8039, 0.1594, 0.7533, 0.3329, 0.6074, 0.3537, 0.5817, 0.3672, 0.6237, 0.1334, 0.6983, 0.11, 0.6499, 0.1641, 0.6527, 0.1334, 0.6983, 0.1968, 0.702, 0.1594, 0.7533, 0.1334, 0.6983, 0.09471, 0.7256, 0.07971, 0.6944, 0.2154, 0.7994, 0.1678, 0.7973, 0.1594, 0.7533, 0.09471, 0.7256, 0.1334, 0.6983, 0.1594, 0.7533, 0.1334, 0.6983, 0.07971, 0.6944, 0.11, 0.6499, 0.1334, 0.6983, 0.1641, 0.6527, 0.1968, 0.702, 0.8085, 0.6466, 0.8069, 0.6816, 0.7443, 0.6803, 0.3118, 0.7941, 0.3709, 0.8126, 0.3286, 0.846, 0.2675, 0.6713, 0.2179, 0.6565, 0.2543, 0.6159, 0.5603, 0.4548, 0.532, 0.4893, 0.5066, 0.4393, 7.526e-08, 0.75, 3.763e-08, 0.625, 0.05688, 0.6521, 0.5318, 0.7651, 0.4971, 0.7215, 0.56, 0.7194, 7.526e-08, 0.75, 0.09471, 0.7256, 0.1139, 0.8039, 0.0802, 0.6017, 0.09962, 0.5557, 0.1385, 0.5972, 0.3672, 0.6237, 0.3873, 0.5957, 0.4286, 0.6112, 0.2244, 0.7518, 0.2154, 0.7994, 0.1594, 0.7533, 0.11, 0.6499, 0.1385, 0.5972, 0.1641, 0.6527, 0.9526, 0.5397, 1.0, 0.5, 1.0, 0.5625, 0.3537, 0.5817, 0.3329, 0.6074, 0.301, 0.5876, 0.301, 0.5876, 0.3108, 0.6364, 0.2543, 0.6159, 0.3108, 0.6364, 0.3329, 0.6074, 0.3672, 0.6237, 0.3286, 0.846, 0.3709, 0.8126, 0.3884, 0.865, 0.9372, 0.4685, 0.9688, 0.4219, 1.0, 0.5, 0.2501, 0.7133, 0.2244, 0.7518, 0.1968, 0.702, 0.3884, 0.865, 0.43, 0.8202, 0.4565, 0.86, 0.6101, 0.4303, 0.6434, 0.3865, 0.687, 0.4209, 7.526e-08, 0.75, 0.1139, 0.8039, 0.1985, 0.8454, 0.2675, 0.6713, 0.2543, 0.6159, 0.3108, 0.6364, 0.532, 0.4893, 0.5603, 0.4548, 0.594, 0.4874, 0.7281, 0.4905, 0.7079, 0.4587, 0.751, 0.4428, 0.11, 0.6499, 0.05688, 0.6521, 0.0802, 0.6017, 0.3709, 0.8126, 0.3579, 0.7748, 0.4127, 0.7756, 0.4067, 0.4838, 0.3716, 0.4393, 0.4353, 0.4373, 0.2501, 0.7133, 0.2675, 0.6713, 0.3109, 0.7111, 0.1641, 0.6527, 0.1951, 0.6102, 0.2179, 0.6565, 0.3329, 0.6074, 0.3108, 0.6364, 0.301, 0.5876, 0.4011, 0.5662, 0.3873, 0.5957, 0.3537, 0.5817, 0.11, 0.6499, 0.07971, 0.6944, 0.05688, 0.6521, 0.09471, 0.7256, 7.526e-08, 0.75, 0.07971, 0.6944, 0.4729, 0.5983, 0.4868, 0.6311, 0.4286, 0.6112, 0.9388, 0.6028, 0.9526, 0.5397, 1.0, 0.5625, 0.469, 0.4851, 0.532, 0.4893, 0.4963, 0.5315, 0.1951, 0.6102, 0.1641, 0.6527, 0.1385, 0.5972, 0.7265, 0.3027, 0.6972, 0.3556, 0.6597, 0.3016, 0.9062, 0.2969, 0.8594, 0.3203, 0.783, 0.2971, 0.7503, 0.3427, 0.6972, 0.3556, 0.7265, 0.3027, 0.7503, 0.3427, 0.8125, 0.3437, 0.765, 0.3671, 0.4091, 0.6602, 0.4232, 0.6905, 0.3893, 0.6985, 0.6256, 0.3448, 0.5948, 0.2995, 0.6597, 0.3016, 0.7988, 0.3952, 0.765, 0.3671, 0.8125, 0.3437, 0.7563, 0.2504, 0.783, 0.2971, 0.7265, 0.3027, 0.8125, 0.3437, 0.875, 0.3437, 0.8906, 0.3672, 0.8468, 0.39, 0.8667, 0.4337, 0.7988, 0.3952, 0.7079, 0.4587, 0.7281, 0.4905, 0.6651, 0.4796, 0.7079, 0.4587, 0.687, 0.4209, 0.751, 0.4428, 0.9526, 0.5397, 0.9388, 0.6028, 0.8805, 0.5547, 0.875, 0.75, 0.9375, 0.75, 0.875, 0.8125, 0.9375, 0.7031, 1.0, 0.6875, 1.0, 0.75, 0.9375, 0.7031, 0.8708, 0.6853, 0.9375, 0.6562, 0.9212, 0.5078, 0.9372, 0.4685, 1.0, 0.5, 0.9375, 0.75, 1.0, 0.75, 0.875, 0.8125, 0.9375, 0.7031, 0.9375, 0.75, 0.875, 0.75, 0.9688, 0.4219, 1.0, 0.375, 1.0, 0.5, 0.8906, 0.3672, 0.9375, 0.3437, 0.9219, 0.3985, 0.8906, 0.3672, 0.8468, 0.39, 0.8125, 0.3437, 0.875, 0.3437, 0.9375, 0.3437, 0.8906, 0.3672, 0.8125, 0.3437, 0.7658, 0.3204, 0.783, 0.2971, 0.1641, 0.6527, 0.2179, 0.6565, 0.1968, 0.702, 0.7265, 0.3027, 0.7658, 0.3204, 0.7503, 0.3427, 0.8594, 0.3203, 0.8125, 0.3437, 0.783, 0.2971, 0.8594, 0.3203, 0.9062, 0.2969, 0.875, 0.3437, 0.7658, 0.3204, 0.7265, 0.3027, 0.783, 0.2971, 0.7658, 0.3204, 0.8125, 0.3437, 0.7503, 0.3427, 0.9219, 0.3985, 0.9688, 0.4219, 0.9372, 0.4685, 0.4463, 0.6452, 0.4602, 0.6783, 0.4091, 0.6602, 0.4587, 0.5693, 0.4286, 0.6112, 0.4011, 0.5662, 0.3108, 0.6364, 0.307, 0.6744, 0.2675, 0.6713, 0.4587, 0.5693, 0.4963, 0.5315, 0.5177, 0.5817, 0.307, 0.6744, 0.3108, 0.6364, 0.3489, 0.6733, 0.4232, 0.6905, 0.4323, 0.7241, 0.3893, 0.6985, 0.4232, 0.6905, 0.4091, 0.6602, 0.4602, 0.6783, 0.6972, 0.3556, 0.7503, 0.3427, 0.765, 0.3671, 0.1951, 0.6102, 0.2543, 0.6159, 0.2179, 0.6565, 0.3873, 0.5957, 0.4011, 0.5662, 0.4286, 0.6112, 0.3873, 0.5957, 0.3672, 0.6237, 0.3537, 0.5817, 0.6272, 0.2488, 0.6597, 0.3016, 0.5948, 0.2995, 0.4587, 0.5693, 0.4354, 0.527, 0.4963, 0.5315, 0.11, 0.6499, 0.0802, 0.6017, 0.1385, 0.5972, 0.4323, 0.7241, 0.3687, 0.7356, 0.3893, 0.6985, 0.2675, 0.6713, 0.2323, 0.6861, 0.2179, 0.6565, 0.1594, 0.7533, 0.1139, 0.8039, 0.09471, 0.7256, 0.2244, 0.7518, 0.2603, 0.7852, 0.2154, 0.7994, 0.4323, 0.7241, 0.4232, 0.6905, 0.4602, 0.6783, 0.4323, 0.7241, 0.4971, 0.7215, 0.4713, 0.766, 0.4323, 0.7241, 0.4127, 0.7756, 0.3687, 0.7356, 0.2423, 0.5132, 0.228, 0.5671, 0.1923, 0.5288, 0.4868, 0.6311, 0.4729, 0.5983, 0.5177, 0.5817, 0.5562, 0.6282, 0.5905, 0.6731, 0.5253, 0.6752, 0.5603, 0.4548, 0.6101, 0.4303, 0.594, 0.4874, 0.4127, 0.7756, 0.43, 0.8202, 0.3709, 0.8126, 0.4587, 0.5693, 0.4729, 0.5983, 0.4286, 0.6112, 0.1951, 0.6102, 0.228, 0.5671, 0.2543, 0.6159, 0.4463, 0.6452, 0.4286, 0.6112, 0.4868, 0.6311, 0.5185, 0.8606, 0.5625, 0.9059, 0.5, 0.9062, 0.4565, 0.86, 0.43, 0.8202, 0.4974, 0.8136, 0.687, 0.4209, 0.7079, 0.4587, 0.6651, 0.4796, 0.9375, 0.3437, 0.875, 0.3437, 0.9062, 0.2969, 0.4565, 0.86, 0.5185, 0.8606, 0.5, 0.9062, 0.9062, 0.2969, 1.0, 0.25, 0.9375, 0.3437, 0.5313, 0.9531, 0.5625, 0.9059, 0.625, 0.9375, 0.5313, 0.9531, 0.5, 1.0, 0.5, 0.9062, 0.4688, 0.9531, 0.5, 1.0, 0.3639, 0.9289, 0.4688, 0.9531, 0.4375, 0.9062, 0.5, 0.9062, 0.4565, 0.86, 0.5, 0.9062, 0.4375, 0.9062, 0.4375, 0.9062, 0.4688, 0.9531, 0.3639, 0.9289, 0.4091, 0.6602, 0.3489, 0.6733, 0.3672, 0.6237, 0.8071, 0.717, 0.8117, 0.7668, 0.7478, 0.7474, 0.8125, 0.3437, 0.8594, 0.3203, 0.875, 0.3437, 0.6434, 0.3865, 0.6972, 0.3556, 0.687, 0.4209, 0.7988, 0.3952, 0.7358, 0.3945, 0.765, 0.3671, 0.4354, 0.527, 0.4587, 0.5693, 0.4011, 0.5662, 0.5318, 0.7651, 0.4713, 0.766, 0.4971, 0.7215, 0.6651, 0.4796, 0.594, 0.4874, 0.6101, 0.4303, 0.8138, 0.4506, 0.8667, 0.4337, 0.8613, 0.4913, 0.8138, 0.4506, 0.7886, 0.4906, 0.751, 0.4428, 0.4602, 0.6783, 0.5253, 0.6752, 0.4971, 0.7215, 0.307, 0.6744, 0.3109, 0.7111, 0.2675, 0.6713, 0.07971, 0.6944, 7.526e-08, 0.75, 0.05688, 0.6521, 0.695, 0.6285, 0.7545, 0.6245, 0.7443, 0.6803, 0.7597, 0.5359, 0.8182, 0.5317, 0.8023, 0.5856, 0.4286, 0.6112, 0.4463, 0.6452, 0.4091, 0.6602, 0.1968, 0.702, 0.2244, 0.7518, 0.1594, 0.7533, 0.9388, 0.6028, 1.0, 0.5625, 1.0, 0.625, 0.5562, 0.6282, 0.4868, 0.6311, 0.5177, 0.5817, 0.9375, 0.7031, 0.875, 0.75, 0.8708, 0.6853, 0.7597, 0.5359, 0.7886, 0.4906, 0.8182, 0.5317, 0.7988, 0.3952, 0.8138, 0.4506, 0.751, 0.4428, 0.7281, 0.4905, 0.6953, 0.534, 0.6651, 0.4796, 0.3884, 0.865, 0.3709, 0.8126, 0.43, 0.8202, 0.8069, 0.6816, 0.8071, 0.717, 0.7443, 0.6803, 0.765, 0.3671, 0.7358, 0.3945, 0.6972, 0.3556, 0.7277, 0.5817, 0.7597, 0.5359, 0.8023, 0.5856, 0.4286, 0.6112, 0.4091, 0.6602, 0.3672, 0.6237, 0.8023, 0.5856, 0.7545, 0.6245, 0.7277, 0.5817, 0.5562, 0.6282, 0.5253, 0.6752, 0.4868, 0.6311, 0.3884, 0.865, 0.4565, 0.86, 0.4375, 0.9062, 0.4602, 0.6783, 0.4463, 0.6452, 0.4868, 0.6311, 0.5185, 0.8606, 0.5755, 0.8514, 0.5625, 0.9059, 0.5318, 0.7651, 0.56, 0.7194, 0.5925, 0.7635, 0.4963, 0.5315, 0.532, 0.4893, 0.5614, 0.534, 0.5625, 0.9059, 0.5313, 0.9531, 0.5, 0.9062, 0.5917, 0.5808, 0.5562, 0.6282, 0.5177, 0.5817, 0.5562, 0.6282, 0.5917, 0.5808, 0.6253, 0.6277, 0.5, 1.0, 0.4688, 0.9531, 0.5, 0.9062, 0.4323, 0.7241, 0.4602, 0.6783, 0.4971, 0.7215, 0.6599, 0.676, 0.695, 0.6285, 0.7443, 0.6803, 0.3109, 0.7111, 0.307, 0.6744, 0.3489, 0.6733, 0.3579, 0.7748, 0.3687, 0.7356, 0.4127, 0.7756, 0.9219, 0.3985, 0.9375, 0.3437, 1.0, 0.375, 0.8468, 0.39, 0.8906, 0.3672, 0.9219, 0.3985, 0.8071, 0.717, 0.875, 0.75, 0.8117, 0.7668, 0.9219, 0.3985, 1.0, 0.375, 0.9688, 0.4219, 0.9219, 0.3985, 0.8667, 0.4337, 0.8468, 0.39, 1.0, 0.6875, 0.9375, 0.7031, 0.9375, 0.6562, 0.5687, 0.8054, 0.5318, 0.7651, 0.5925, 0.7635, 0.8731, 0.6223, 0.9388, 0.6028, 0.9375, 0.6562, 0.4127, 0.7756, 0.4323, 0.7241, 0.4713, 0.766, 0.7597, 0.5359, 0.7281, 0.4905, 0.7886, 0.4906, 0.4729, 0.5983, 0.4587, 0.5693, 0.5177, 0.5817, 0.3893, 0.6985, 0.3489, 0.6733, 0.4091, 0.6602, 0.4963, 0.5315, 0.5614, 0.534, 0.5177, 0.5817, 0.7988, 0.3952, 0.751, 0.4428, 0.7358, 0.3945, 0.4354, 0.527, 0.469, 0.4851, 0.4963, 0.5315, 0.3108, 0.6364, 0.3672, 0.6237, 0.3489, 0.6733, 0.9375, 0.3437, 1.0, 0.25, 1.0, 0.375, 0.9219, 0.3985, 0.9372, 0.4685, 0.8667, 0.4337, 0.9388, 0.6028, 1.0, 0.625, 0.9375, 0.6562, 0.5253, 0.6752, 0.5905, 0.6731, 0.56, 0.7194, 0.8125, 0.3437, 0.8468, 0.39, 0.7988, 0.3952, 0.695, 0.6285, 0.6599, 0.676, 0.6253, 0.6277, 0.3884, 0.865, 0.4375, 0.9062, 0.3639, 0.9289, 0.6435, 0.761, 0.6285, 0.8132, 0.5925, 0.7635, 0.5687, 0.8054, 0.4974, 0.8136, 0.5318, 0.7651, 0.4602, 0.6783, 0.4868, 0.6311, 0.5253, 0.6752, 0.5562, 0.6282, 0.6253, 0.6277, 0.5905, 0.6731, 0.6318, 0.8746, 0.6923, 0.8796, 0.625, 0.9375, 0.7597, 0.5359, 0.7277, 0.5817, 0.6953, 0.534, 0.687, 0.4209, 0.6651, 0.4796, 0.6101, 0.4303, 0.8138, 0.4506, 0.7988, 0.3952, 0.8667, 0.4337, 0.6435, 0.761, 0.5925, 0.7635, 0.6218, 0.7196, 0.6294, 0.5331, 0.594, 0.4874, 0.6651, 0.4796, 0.7443, 0.6803, 0.6847, 0.7275, 0.6599, 0.676, 0.6972, 0.3556, 0.6256, 0.3448, 0.6597, 0.3016, 0.7443, 0.6803, 0.8071, 0.717, 0.7478, 0.7474, 0.7886, 0.4906, 0.8138, 0.4506, 0.8613, 0.4913, 0.6923, 0.8796, 0.75, 0.875, 0.625, 0.9375, 0.6294, 0.5331, 0.6651, 0.4796, 0.6953, 0.534, 0.7358, 0.3945, 0.687, 0.4209, 0.6972, 0.3556, 0.695, 0.6285, 0.6606, 0.5809, 0.7277, 0.5817, 0.6923, 0.8796, 0.6318, 0.8746, 0.6913, 0.8404, 0.5177, 0.5817, 0.5614, 0.534, 0.5917, 0.5808, 0.5905, 0.6731, 0.6218, 0.7196, 0.56, 0.7194, 0.7597, 0.5359, 0.6953, 0.534, 0.7281, 0.4905, 0.5687, 0.8054, 0.6285, 0.8132, 0.5755, 0.8514, 0.6218, 0.7196, 0.6599, 0.676, 0.6847, 0.7275, 0.8117, 0.7668, 0.7471, 0.8084, 0.7478, 0.7474, 0.6318, 0.8746, 0.5625, 0.9059, 0.5755, 0.8514, 0.6318, 0.8746, 0.5755, 0.8514, 0.6285, 0.8132, 0.8613, 0.4913, 0.8182, 0.5317, 0.7886, 0.4906, 0.8085, 0.6466, 0.7443, 0.6803, 0.7545, 0.6245, 0.8117, 0.7668, 0.7822, 0.8201, 0.7471, 0.8084, 0.75, 0.875, 0.7822, 0.8201, 0.875, 0.8125, 0.7471, 0.8084, 0.75, 0.875, 0.6913, 0.8404, 0.594, 0.4874, 0.6294, 0.5331, 0.5614, 0.534, 0.6899, 0.7833, 0.6847, 0.7275, 0.7478, 0.7474, 0.9375, 0.6562, 1.0, 0.625, 1.0, 0.6875, 0.9375, 0.6562, 0.8708, 0.6853, 0.8731, 0.6223, 0.8023, 0.5856, 0.8085, 0.6466, 0.7545, 0.6245, 0.687, 0.4209, 0.7358, 0.3945, 0.751, 0.4428, 0.6913, 0.8404, 0.6899, 0.7833, 0.7471, 0.8084, 0.9388, 0.6028, 0.8731, 0.6223, 0.8805, 0.5547, 0.6606, 0.5809, 0.6294, 0.5331, 0.6953, 0.534, 0.5905, 0.6731, 0.6253, 0.6277, 0.6599, 0.676, 0.8117, 0.7668, 0.875, 0.75, 0.875, 0.8125, 0.5905, 0.6731, 0.6599, 0.676, 0.6218, 0.7196, 0.8613, 0.4913, 0.8805, 0.5547, 0.8182, 0.5317, 0.6899, 0.7833, 0.6435, 0.761, 0.6847, 0.7275, 0.7281, 0.4905, 0.751, 0.4428, 0.7886, 0.4906, 0.6606, 0.5809, 0.5917, 0.5808, 0.6294, 0.5331, 0.8069, 0.6816, 0.8085, 0.6466, 0.8708, 0.6853, 0.6294, 0.5331, 0.5917, 0.5808, 0.5614, 0.534, 0.6218, 0.7196, 0.5925, 0.7635, 0.56, 0.7194, 0.6847, 0.7275, 0.6435, 0.761, 0.6218, 0.7196, 0.8023, 0.5856, 0.8731, 0.6223, 0.8085, 0.6466, 0.9212, 0.5078, 0.9526, 0.5397, 0.8805, 0.5547, 0.8071, 0.717, 0.8069, 0.6816, 0.8708, 0.6853, 0.6899, 0.7833, 0.7478, 0.7474, 0.7471, 0.8084, 0.75, 0.875, 0.6923, 0.8796, 0.6913, 0.8404, 0.7822, 0.8201, 0.75, 0.875, 0.7471, 0.8084, 0.6899, 0.7833, 0.6913, 0.8404, 0.6285, 0.8132, 0.5, 1.0, 0.5313, 0.9531, 0.625, 0.9375, 0.4565, 0.86, 0.4974, 0.8136, 0.5185, 0.8606, 0.7822, 0.8201, 0.8117, 0.7668, 0.875, 0.8125, 0.6318, 0.8746, 0.6285, 0.8132, 0.6913, 0.8404, 0.9212, 0.5078, 1.0, 0.5, 0.9526, 0.5397, 0.594, 0.4874, 0.5614, 0.534, 0.532, 0.4893, 0.8071, 0.717, 0.8708, 0.6853, 0.875, 0.75, 0.5318, 0.7651, 0.4974, 0.8136, 0.4713, 0.766, 0.6606, 0.5809, 0.6953, 0.534, 0.7277, 0.5817, 0.6285, 0.8132, 0.5687, 0.8054, 0.5925, 0.7635, 0.695, 0.6285, 0.6253, 0.6277, 0.6606, 0.5809, 0.7443, 0.6803, 0.7478, 0.7474, 0.6847, 0.7275, 0.8613, 0.4913, 0.9212, 0.5078, 0.8805, 0.5547, 0.8023, 0.5856, 0.8182, 0.5317, 0.8805, 0.5547, 0.6606, 0.5809, 0.6253, 0.6277, 0.5917, 0.5808, 0.9212, 0.5078, 0.8613, 0.4913, 0.9372, 0.4685, 0.8085, 0.6466, 0.8731, 0.6223, 0.8708, 0.6853, 0.9375, 0.7031, 1.0, 0.75, 0.9375, 0.75, 0.8613, 0.4913, 0.8667, 0.4337, 0.9372, 0.4685, 0.5253, 0.6752, 0.56, 0.7194, 0.4971, 0.7215, 0.695, 0.6285, 0.7277, 0.5817, 0.7545, 0.6245, 0.6318, 0.8746, 0.625, 0.9375, 0.5625, 0.9059, 0.8023, 0.5856, 0.8805, 0.5547, 0.8731, 0.6223, 0.6899, 0.7833, 0.6285, 0.8132, 0.6435, 0.761, 0.2276, 0.8572, 0.2192, 0.8592, 0.1985, 0.8454])
me_circle_003_circle_001.materials.append(mat_none)
me_circle_003_circle_001.use_remesh_preserve_volume = False
me_circle_003_circle_001.use_remesh_preserve_attributes = False
me_circle_003_circle_001.use_mirror_vertex_groups = False
me_circle_003_circle_001.update()
me_circle_003_circle_001.normals_split_custom_set([tuple(v) for v in zip(*[iter([-0.1139, 0.9792, 0.1678, -0.1139, 0.9792, 0.1678, -0.1139, 0.9792, 0.1678, -0.1328, 0.9858, 0.1029, -0.1328, 0.9858, 0.1029, -0.1328, 0.9858, 0.1029, 0.004488, 0.9961, -0.08842, 0.004488, 0.9961, -0.08842, 0.004488, 0.9961, -0.08842, -0.05604, 0.9984, -0.002888, -0.05604, 0.9984, -0.002888, -0.05604, 0.9984, -0.002888, 0.09593, 0.9931, 0.06753, 0.09593, 0.9931, 0.06753, 0.09593, 0.9931, 0.06753, 0.1318, 0.9906, -0.03662, 0.1318, 0.9906, -0.03662, 0.1318, 0.9906, -0.03662, 0.1021, 0.9879, 0.117, 0.1021, 0.9879, 0.117, 0.1021, 0.9879, 0.117, 0.1005, 0.9885, 0.1131, 0.1005, 0.9885, 0.1131, 0.1005, 0.9885, 0.1131, -0.1252, 0.9915, -0.03659, -0.1252, 0.9915, -0.03659, -0.1252, 0.9915, -0.03659, -0.1049, 0.9933, 0.04943, -0.1049, 0.9933, 0.04943, -0.1049, 0.9933, 0.04943, -0.1426, 0.9794, 0.1429, -0.1426, 0.9794, 0.1429, -0.1426, 0.9794, 0.1429, -0.2896, 0.9569, -0.02007, -0.2896, 0.9569, -0.02007, -0.2896, 0.9569, -0.02007, -0.2438, 0.9687, 0.04596, -0.2438, 0.9687, 0.04596, -0.2438, 0.9687, 0.04596, 0.06955, 0.9975, -0.01587, 0.06955, 0.9975, -0.01587, 0.06955, 0.9975, -0.01587, -0.2505, 0.9633, 0.09623, -0.2505, 0.9633, 0.09623, -0.2505, 0.9633, 0.09623, -0.09608, 0.991, 0.09324, -0.09608, 0.991, 0.09324, -0.09608, 0.991, 0.09324, 0.1408, 0.9846, 0.1034, 0.1408, 0.9846, 0.1034, 0.1408, 0.9846, 0.1034, 0.018, 0.9995, -0.02452, 0.018, 0.9995, -0.02452, 0.018, 0.9995, -0.02452, -0.01203, 0.9999, 6.695e-06, -0.01203, 0.9999, 6.695e-06, -0.01203, 0.9999, 6.695e-06, -0.1494, 0.987, -0.05968, -0.1494, 0.987, -0.05968, -0.1494, 0.987, -0.05968, -0.1081, 0.9931, 0.04455, -0.1081, 0.9931, 0.04455, -0.1081, 0.9931, 0.04455, 0.1373, 0.986, 0.09459, 0.1373, 0.986, 0.09459, 0.1373, 0.986, 0.09459, -0.1245, 0.9633, -0.2376, -0.1245, 0.9633, -0.2376, -0.1245, 0.9633, -0.2376, -0.09111, 0.9881, 0.1237, -0.09111, 0.9881, 0.1237, -0.09111, 0.9881, 0.1237, 0.01974, 0.9965, 0.0807, 0.01974, 0.9965, 0.0807, 0.01974, 0.9965, 0.0807, -0.1309, 0.9909, 0.03267, -0.1309, 0.9909, 0.03267, -0.1309, 0.9909, 0.03267, -0.1209, 0.9926, -0.01359, -0.1209, 0.9926, -0.01359, -0.1209, 0.9926, -0.01359, 0.004086, 1.0, 0.003978, 0.004086, 1.0, 0.003978, 0.004086, 1.0, 0.003978, 0.0, 1.0, -5.487e-08, 0.0, 1.0, -5.487e-08, 0.0, 1.0, -5.487e-08, -0.115, 0.9623, -0.2466, -0.115, 0.9623, -0.2466, -0.115, 0.9623, -0.2466, -0.0942, 0.9676, -0.2341, -0.0942, 0.9676, -0.2341, -0.0942, 0.9676, -0.2341, -0.02071, 0.999, -0.03898, -0.02071, 0.999, -0.03898, -0.02071, 0.999, -0.03898, 0.1829, 0.9758, 0.1198, 0.1829, 0.9758, 0.1198, 0.1829, 0.9758, 0.1198, 0.1484, 0.9875, 0.05307, 0.1484, 0.9875, 0.05307, 0.1484, 0.9875, 0.05307, -0.09264, 0.9324, -0.3494, -0.09264, 0.9324, -0.3494, -0.09264, 0.9324, -0.3494, -0.1397, 0.9353, -0.3252, -0.1397, 0.9353, -0.3252, -0.1397, 0.9353, -0.3252, -0.1919, 0.9346, -0.2995, -0.1919, 0.9346, -0.2995, -0.1919, 0.9346, -0.2995, -0.1692, 0.9562, -0.239, -0.1692, 0.9562, -0.239, -0.1692, 0.9562, -0.239, 0.003866, 1.0, -0.003386, 0.003866, 1.0, -0.003386, 0.003866, 1.0, -0.003386, -0.1898, 0.98, -0.05959, -0.1898, 0.98, -0.05959, -0.1898, 0.98, -0.05959, -0.3126, 0.9497, 0.01821, -0.3126, 0.9497, 0.01821, -0.3126, 0.9497, 0.01821, -0.3027, 0.9531, -0.0004977, -0.3027, 0.9531, -0.0004977, -0.3027, 0.9531, -0.0004977, -0.2784, 0.9549, -0.1035, -0.2784, 0.9549, -0.1035, -0.2784, 0.9549, -0.1035, -0.1257, 0.9907, -0.05263, -0.1257, 0.9907, -0.05263, -0.1257, 0.9907, -0.05263, -0.3058, 0.952, -0.01578, -0.3058, 0.952, -0.01578, -0.3058, 0.952, -0.01578, -0.09329, 0.986, 0.1382, -0.09329, 0.986, 0.1382, -0.09329, 0.986, 0.1382, -0.3312, 0.943, -0.03285, -0.3312, 0.943, -0.03285, -0.3312, 0.943, -0.03285, -0.2434, 0.9635, 0.1116, -0.2434, 0.9635, 0.1116, -0.2434, 0.9635, 0.1116, -0.2975, 0.9395, 0.17, -0.2975, 0.9395, 0.17, -0.2975, 0.9395, 0.17, 0.04878, 0.9987, -0.01116, 0.04878, 0.9987, -0.01116, 0.04878, 0.9987, -0.01116, 0.07326, 0.9971, -0.02187, 0.07326, 0.9971, -0.02187, 0.07326, 0.9971, -0.02187, 0.0, 1.0, 0.0, 0.0, 1.0, 0.0, 0.0, 1.0, 0.0, 0.0001845, 1.0, 0.0, 0.0001845, 1.0, 0.0, 0.0001845, 1.0, 0.0, 0.0235, 0.9961, 0.08549, 0.0235, 0.9961, 0.08549, 0.0235, 0.9961, 0.08549, 0.1094, 0.9932, 0.04069, 0.1094, 0.9932, 0.04069, 0.1094, 0.9932, 0.04069, 0.0508, 0.9987, -0.009564, 0.0508, 0.9987, -0.009564, 0.0508, 0.9987, -0.009564, -0.04226, 0.9817, 0.1856, -0.04226, 0.9817, 0.1856, -0.04226, 0.9817, 0.1856, 0.01952, 0.9998, -6.968e-05, 0.01952, 0.9998, -6.968e-05, 0.01952, 0.9998, -6.968e-05, 0.0001845, 1.0, 0.0, 0.0001845, 1.0, 0.0, 0.0001845, 1.0, 0.0, 0.0, 1.0, 0.0, 0.0, 1.0, 0.0, 0.0, 1.0, 0.0, -0.02058, 0.9624, -0.2707, -0.02058, 0.9624, -0.2707, -0.02058, 0.9624, -0.2707, 0.002819, 1.0, 0.004877, 0.002819, 1.0, 0.004877, 0.002819, 1.0, 0.004877, 0.06479, 0.9916, 0.1119, 0.06479, 0.9916, 0.1119, 0.06479, 0.9916, 0.1119, -1.355e-06, 1.0, 2.345e-06, -1.355e-06, 1.0, 2.345e-06, -1.355e-06, 1.0, 2.345e-06, -0.04418, 0.971, 0.2349, -0.04418, 0.971, 0.2349, -0.04418, 0.971, 0.2349, 0.0, 1.0, 0.0, 0.0, 1.0, 0.0, 0.0, 1.0, 0.0, 0.05764, 0.9983, 0.00694, 0.05764, 0.9983, 0.00694, 0.05764, 0.9983, 0.00694, 1.355e-06, 1.0, 2.345e-06, 1.355e-06, 1.0, 2.345e-06, 1.355e-06, 1.0, 2.345e-06, 6.456e-05, 1.0, 0.0001864, 6.456e-05, 1.0, 0.0001864, 6.456e-05, 1.0, 0.0001864, 0.002853, 1.0, -0.004941, 0.002853, 1.0, -0.004941, 0.002853, 1.0, -0.004941, 0.0, 1.0, -5.487e-08, 0.0, 1.0, -5.487e-08, 0.0, 1.0, -5.487e-08, 9.227e-05, 1.0, 0.0001598, 9.227e-05, 1.0, 0.0001598, 9.227e-05, 1.0, 0.0001598, 0.002973, 1.0, -0.004616, 0.002973, 1.0, -0.004616, 0.002973, 1.0, -0.004616, -0.01622, 0.9854, 0.1698, -0.01622, 0.9854, 0.1698, -0.01622, 0.9854, 0.1698, -0.04261, 0.9838, 0.1742, -0.04261, 0.9838, 0.1742, -0.04261, 0.9838, 0.1742, 0.122, 0.9924, 0.01706, 0.122, 0.9924, 0.01706, 0.122, 0.9924, 0.01706, 0.0981, 0.9939, -0.05117, 0.0981, 0.9939, -0.05117, 0.0981, 0.9939, -0.05117, -0.0004762, 0.9947, 0.1025, -0.0004762, 0.9947, 0.1025, -0.0004762, 0.9947, 0.1025, 0.1094, 0.9937, 0.02426, 0.1094, 0.9937, 0.02426, 0.1094, 0.9937, 0.02426, 0.01691, 0.9985, -0.05238, 0.01691, 0.9985, -0.05238, 0.01691, 0.9985, -0.05238, 0.1218, 0.9919, -0.03623, 0.1218, 0.9919, -0.03623, 0.1218, 0.9919, -0.03623, 0.1414, 0.9887, -0.04886, 0.1414, 0.9887, -0.04886, 0.1414, 0.9887, -0.04886, 0.2021, 0.9783, -0.0455, 0.2021, 0.9783, -0.0455, 0.2021, 0.9783, -0.0455, 0.1089, 0.994, 0.007521, 0.1089, 0.994, 0.007521, 0.1089, 0.994, 0.007521, 0.1813, 0.9803, 0.07812, 0.1813, 0.9803, 0.07812, 0.1813, 0.9803, 0.07812, -0.002175, 1.0, 0.005757, -0.002175, 1.0, 0.005757, -0.002175, 1.0, 0.005757, 0.09204, 0.9946, -0.04719, 0.09204, 0.9946, -0.04719, 0.09204, 0.9946, -0.04719, -0.0002707, 1.0, 7.924e-05, -0.0002707, 1.0, 7.924e-05, -0.0002707, 1.0, 7.924e-05, 0.009608, 0.9917, 0.1282, 0.009608, 0.9917, 0.1282, 0.009608, 0.9917, 0.1282, 0.0337, 0.9993, 0.01656, 0.0337, 0.9993, 0.01656, 0.0337, 0.9993, 0.01656, 9.476e-05, 1.0, 0.0, 9.476e-05, 1.0, 0.0, 9.476e-05, 1.0, 0.0, 0.0, 1.0, 0.0006683, 0.0, 1.0, 0.0006683, 0.0, 1.0, 0.0006683, 0.0002938, 1.0, 0.0001598, 0.0002938, 1.0, 0.0001598, 0.0002938, 1.0, 0.0001598, 0.02118, 0.9991, 0.03698, 0.02118, 0.9991, 0.03698, 0.02118, 0.9991, 0.03698, 0.009491, 0.9998, 0.01606, 0.009491, 0.9998, 0.01606, 0.009491, 0.9998, 0.01606, 0.04007, 0.9939, 0.1026, 0.04007, 0.9939, 0.1026, 0.04007, 0.9939, 0.1026, 0.04606, 0.9925, 0.1134, 0.04606, 0.9925, 0.1134, 0.04606, 0.9925, 0.1134, 0.07235, 0.9974, 0.006248, 0.07235, 0.9974, 0.006248, 0.07235, 0.9974, 0.006248, 0.03914, 0.9909, 0.1291, 0.03914, 0.9909, 0.1291, 0.03914, 0.9909, 0.1291, -3.636e-05, 1.0, 0.0004938, -3.636e-05, 1.0, 0.0004938, -3.636e-05, 1.0, 0.0004938, -0.08909, 0.9917, 0.09254, -0.08909, 0.9917, 0.09254, -0.08909, 0.9917, 0.09254, -3.602e-06, 1.0, 0.0002633, -3.602e-06, 1.0, 0.0002633, -3.602e-06, 1.0, 0.0002633, -0.1381, 0.9733, 0.1833, -0.1381, 0.9733, 0.1833, -0.1381, 0.9733, 0.1833, 0.01762, 0.9961, 0.08591, 0.01762, 0.9961, 0.08591, 0.01762, 0.9961, 0.08591, -0.1106, 0.9708, 0.2129, -0.1106, 0.9708, 0.2129, -0.1106, 0.9708, 0.2129, -3.612e-06, 1.0, 6.336e-06, -3.612e-06, 1.0, 6.336e-06, -3.612e-06, 1.0, 6.336e-06, 5.336e-05, 1.0, -1.434e-05, 5.336e-05, 1.0, -1.434e-05, 5.336e-05, 1.0, -1.434e-05, 0.02942, 0.9988, 0.03834, 0.02942, 0.9988, 0.03834, 0.02942, 0.9988, 0.03834, -0.03259, 0.9823, 0.1845, -0.03259, 0.9823, 0.1845, -0.03259, 0.9823, 0.1845, 1.355e-06, 1.0, -2.346e-06, 1.355e-06, 1.0, -2.346e-06, 1.355e-06, 1.0, -2.346e-06, 0.03835, 0.9843, 0.1721, 0.03835, 0.9843, 0.1721, 0.03835, 0.9843, 0.1721, 0.02926, 0.9888, 0.1463, 0.02926, 0.9888, 0.1463, 0.02926, 0.9888, 0.1463, 0.09894, 0.9943, -0.04058, 0.09894, 0.9943, -0.04058, 0.09894, 0.9943, -0.04058, -0.2889, 0.9572, -0.01953, -0.2889, 0.9572, -0.01953, -0.2889, 0.9572, -0.01953, 0.1095, 0.9901, 0.08773, 0.1095, 0.9901, 0.08773, 0.1095, 0.9901, 0.08773, 0.1826, 0.9807, 0.06955, 0.1826, 0.9807, 0.06955, 0.1826, 0.9807, 0.06955, 0.0371, 0.991, 0.1285, 0.0371, 0.991, 0.1285, 0.0371, 0.991, 0.1285, 0.1153, 0.992, -0.05082, 0.1153, 0.992, -0.05082, 0.1153, 0.992, -0.05082, 0.03927, 0.9988, 0.02787, 0.03927, 0.9988, 0.02787, 0.03927, 0.9988, 0.02787, 0.08052, 0.9966, 0.01875, 0.08052, 0.9966, 0.01875, 0.08052, 0.9966, 0.01875, -0.04322, 0.9983, 0.03799, -0.04322, 0.9983, 0.03799, -0.04322, 0.9983, 0.03799, -0.2639, 0.9645, 0.005383, -0.2639, 0.9645, 0.005383, -0.2639, 0.9645, 0.005383, 0.06449, 0.9964, 0.05544, 0.06449, 0.9964, 0.05544, 0.06449, 0.9964, 0.05544, 0.06047, 0.9975, -0.03521, 0.06047, 0.9975, -0.03521, 0.06047, 0.9975, -0.03521, 0.1103, 0.9937, -0.0184, 0.1103, 0.9937, -0.0184, 0.1103, 0.9937, -0.0184, 0.0, 1.0, 0.0, 0.0, 1.0, 0.0, 0.0, 1.0, 0.0, 0.08477, 0.9952, -0.04852, 0.08477, 0.9952, -0.04852, 0.08477, 0.9952, -0.04852, 0.1452, 0.9887, -0.03785, 0.1452, 0.9887, -0.03785, 0.1452, 0.9887, -0.03785, 0.07408, 0.9964, -0.04176, 0.07408, 0.9964, -0.04176, 0.07408, 0.9964, -0.04176, 0.09349, 0.9947, -0.04336, 0.09349, 0.9947, -0.04336, 0.09349, 0.9947, -0.04336, 0.0919, 0.9901, 0.1057, 0.0919, 0.9901, 0.1057, 0.0919, 0.9901, 0.1057, 0.003444, 0.9982, 0.0607, 0.003444, 0.9982, 0.0607, 0.003444, 0.9982, 0.0607, 0.008286, 0.9999, 0.007705, 0.008286, 0.9999, 0.007705, 0.008286, 0.9999, 0.007705, 0.05154, 0.9984, -0.02291, 0.05154, 0.9984, -0.02291, 0.05154, 0.9984, -0.02291, 0.03278, 0.9849, 0.1697, 0.03278, 0.9849, 0.1697, 0.03278, 0.9849, 0.1697, 0.02421, 0.9933, 0.1134, 0.02421, 0.9933, 0.1134, 0.02421, 0.9933, 0.1134, 0.01029, 0.9999, 0.009181, 0.01029, 0.9999, 0.009181, 0.01029, 0.9999, 0.009181, -0.1278, 0.9452, 0.3004, -0.1278, 0.9452, 0.3004, -0.1278, 0.9452, 0.3004, 0.02087, 0.9704, 0.2406, 0.02087, 0.9704, 0.2406, 0.02087, 0.9704, 0.2406, -0.1149, 0.9423, 0.3145, -0.1149, 0.9423, 0.3145, -0.1149, 0.9423, 0.3145, -0.1162, 0.9509, 0.2868, -0.1162, 0.9509, 0.2868, -0.1162, 0.9509, 0.2868, -0.1107, 0.9526, 0.2835, -0.1107, 0.9526, 0.2835, -0.1107, 0.9526, 0.2835, 0.2044, 0.9788, -0.01229, 0.2044, 0.9788, -0.01229, 0.2044, 0.9788, -0.01229, -0.1451, 0.9793, 0.1414, -0.1451, 0.9793, 0.1414, -0.1451, 0.9793, 0.1414, -0.008769, 0.9917, 0.1284, -0.008769, 0.9917, 0.1284, -0.008769, 0.9917, 0.1284, 0.06923, 0.9867, 0.1473, 0.06923, 0.9867, 0.1473, 0.06923, 0.9867, 0.1473, -0.06679, 0.9908, 0.1179, -0.06679, 0.9908, 0.1179, -0.06679, 0.9908, 0.1179, -0.1427, 0.9794, 0.1432, -0.1427, 0.9794, 0.1432, -0.1427, 0.9794, 0.1432, -0.01983, 0.9789, 0.2035, -0.01983, 0.9789, 0.2035, -0.01983, 0.9789, 0.2035, -0.02598, 0.9991, 0.03276, -0.02598, 0.9991, 0.03276, -0.02598, 0.9991, 0.03276, -0.09665, 0.9918, 0.08398, -0.09665, 0.9918, 0.08398, -0.09665, 0.9918, 0.08398, 0.03858, 0.9907, 0.1305, 0.03858, 0.9907, 0.1305, 0.03858, 0.9907, 0.1305, -0.008296, 0.998, 0.06219, -0.008296, 0.998, 0.06219, -0.008296, 0.998, 0.06219, -0.1578, 0.9778, 0.1378, -0.1578, 0.9778, 0.1378, -0.1578, 0.9778, 0.1378, 0.1853, 0.9826, -0.01572, 0.1853, 0.9826, -0.01572, 0.1853, 0.9826, -0.01572, -0.04397, 0.9959, 0.07883, -0.04397, 0.9959, 0.07883, -0.04397, 0.9959, 0.07883, 0.02357, 0.9989, 0.04082, 0.02357, 0.9989, 0.04082, 0.02357, 0.9989, 0.04082, -0.1832, 0.982, 0.04545, -0.1832, 0.982, 0.04545, -0.1832, 0.982, 0.04545, -0.05998, 0.9888, 0.1365, -0.05998, 0.9888, 0.1365, -0.05998, 0.9888, 0.1365, 0.1865, 0.9824, 0.002046, 0.1865, 0.9824, 0.002046, 0.1865, 0.9824, 0.002046, 0.02852, 0.9869, 0.1589, 0.02852, 0.9869, 0.1589, 0.02852, 0.9869, 0.1589, -0.1425, 0.9794, 0.1431, -0.1425, 0.9794, 0.1431, -0.1425, 0.9794, 0.1431, -0.08396, 0.9953, 0.04778, -0.08396, 0.9953, 0.04778, -0.08396, 0.9953, 0.04778, -0.1109, 0.9878, 0.1098, -0.1109, 0.9878, 0.1098, -0.1109, 0.9878, 0.1098, -0.0279, 0.9325, -0.36, -0.0279, 0.9325, -0.36, -0.0279, 0.9325, -0.36, -0.04102, 0.9963, 0.07577, -0.04102, 0.9963, 0.07577, -0.04102, 0.9963, 0.07577, -0.01007, 0.9999, 0.009077, -0.01007, 0.9999, 0.009077, -0.01007, 0.9999, 0.009077, -0.08633, 0.9925, 0.0861, -0.08633, 0.9925, 0.0861, -0.08633, 0.9925, 0.0861, 0.1396, 0.9902, -0.006732, 0.1396, 0.9902, -0.006732, 0.1396, 0.9902, -0.006732, 0.1362, 0.9905, 0.01762, 0.1362, 0.9905, 0.01762, 0.1362, 0.9905, 0.01762, -0.1471, 0.9424, 0.3004, -0.1471, 0.9424, 0.3004, -0.1471, 0.9424, 0.3004, 0.1853, 0.9821, 0.03482, 0.1853, 0.9821, 0.03482, 0.1853, 0.9821, 0.03482, 0.07567, 0.9969, -0.02171, 0.07567, 0.9969, -0.02171, 0.07567, 0.9969, -0.02171, 0.07038, 0.9952, 0.06738, 0.07038, 0.9952, 0.06738, 0.07038, 0.9952, 0.06738, 0.01335, 0.991, 0.1332, 0.01335, 0.991, 0.1332, 0.01335, 0.991, 0.1332, 0.06284, 0.9963, 0.05824, 0.06284, 0.9963, 0.05824, 0.06284, 0.9963, 0.05824, 0.1455, 0.9804, 0.133, 0.1455, 0.9804, 0.133, 0.1455, 0.9804, 0.133, -0.04122, 0.9937, 0.1044, -0.04122, 0.9937, 0.1044, -0.04122, 0.9937, 0.1044, 0.02194, 0.9938, 0.1089, 0.02194, 0.9938, 0.1089, 0.02194, 0.9938, 0.1089, -0.1594, 0.9867, 0.0318, -0.1594, 0.9867, 0.0318, -0.1594, 0.9867, 0.0318, -0.0005367, 0.9983, 0.05743, -0.0005367, 0.9983, 0.05743, -0.0005367, 0.9983, 0.05743, 0.1657, 0.9851, 0.0461, 0.1657, 0.9851, 0.0461, 0.1657, 0.9851, 0.0461, -0.1409, 0.9832, 0.116, -0.1409, 0.9832, 0.116, -0.1409, 0.9832, 0.116, -0.2355, 0.9702, 0.05745, -0.2355, 0.9702, 0.05745, -0.2355, 0.9702, 0.05745, -0.04416, 0.9976, 0.05289, -0.04416, 0.9976, 0.05289, -0.04416, 0.9976, 0.05289, -0.1125, 0.9853, 0.1283, -0.1125, 0.9853, 0.1283, -0.1125, 0.9853, 0.1283, -0.02536, 0.9964, -0.08123, -0.02536, 0.9964, -0.08123, -0.02536, 0.9964, -0.08123, -0.0899, 0.996, -0.0001584, -0.0899, 0.996, -0.0001584, -0.0899, 0.996, -0.0001584, -0.1034, 0.9857, 0.133, -0.1034, 0.9857, 0.133, -0.1034, 0.9857, 0.133, -0.2696, 0.9629, 0.007956, -0.2696, 0.9629, 0.007956, -0.2696, 0.9629, 0.007956, -0.1706, 0.9839, -0.05382, -0.1706, 0.9839, -0.05382, -0.1706, 0.9839, -0.05382, 0.06678, 0.9974, 0.02679, 0.06678, 0.9974, 0.02679, 0.06678, 0.9974, 0.02679, -0.02314, 0.9628, -0.2694, -0.02314, 0.9628, -0.2694, -0.02314, 0.9628, -0.2694, -0.2565, 0.9664, 0.01862, -0.2565, 0.9664, 0.01862, -0.2565, 0.9664, 0.01862, -0.1946, 0.9797, -0.04772, -0.1946, 0.9797, -0.04772, -0.1946, 0.9797, -0.04772, -0.2632, 0.9455, -0.1919, -0.2632, 0.9455, -0.1919, -0.2632, 0.9455, -0.1919, -0.01569, 0.9999, 0.001986, -0.01569, 0.9999, 0.001986, -0.01569, 0.9999, 0.001986, -0.05032, 0.9168, -0.3963, -0.05032, 0.9168, -0.3963, -0.05032, 0.9168, -0.3963, -0.03244, 0.9117, -0.4095, -0.03244, 0.9117, -0.4095, -0.03244, 0.9117, -0.4095, 0.06775, 0.9973, 0.02713, 0.06775, 0.9973, 0.02713, 0.06775, 0.9973, 0.02713, -0.3153, 0.9484, 0.03294, -0.3153, 0.9484, 0.03294, -0.3153, 0.9484, 0.03294, 0.02191, 0.9823, 0.1858, 0.02191, 0.9823, 0.1858, 0.02191, 0.9823, 0.1858, -0.2885, 0.9466, -0.1439, -0.2885, 0.9466, -0.1439, -0.2885, 0.9466, -0.1439, -0.04858, 0.948, -0.3146, -0.04858, 0.948, -0.3146, -0.04858, 0.948, -0.3146, -0.2, 0.9671, -0.157, -0.2, 0.9671, -0.157, -0.2, 0.9671, -0.157, -0.007219, 0.9281, -0.3724, -0.007219, 0.9281, -0.3724, -0.007219, 0.9281, -0.3724, -0.1065, 0.9397, -0.3251, -0.1065, 0.9397, -0.3251, -0.1065, 0.9397, -0.3251, -3.666e-05, 1.0, 6.35e-05, -3.666e-05, 1.0, 6.35e-05, -3.666e-05, 1.0, 6.35e-05, 0.1628, 0.9857, 0.04427, 0.1628, 0.9857, 0.04427, 0.1628, 0.9857, 0.04427, -0.08511, 0.994, -0.06846, -0.08511, 0.994, -0.06846, -0.08511, 0.994, -0.06846, -0.1329, 0.9832, -0.1252, -0.1329, 0.9832, -0.1252, -0.1329, 0.9832, -0.1252, 0.002698, 1.0, -0.005874, 0.002698, 1.0, -0.005874, 0.002698, 1.0, -0.005874, 0.2386, 0.8677, 0.4361, 0.2386, 0.8677, 0.4361, 0.2386, 0.8677, 0.4361, 0.02448, 0.987, -0.1589, 0.02448, 0.987, -0.1589, 0.02448, 0.987, -0.1589, -0.0652, 0.9922, -0.1059, -0.0652, 0.9922, -0.1059, -0.0652, 0.9922, -0.1059, 0.1455, 0.9845, 0.09841, 0.1455, 0.9845, 0.09841, 0.1455, 0.9845, 0.09841, -0.03613, 0.9983, 0.04475, -0.03613, 0.9983, 0.04475, -0.03613, 0.9983, 0.04475, -0.1877, 0.9801, -0.06527, -0.1877, 0.9801, -0.06527, -0.1877, 0.9801, -0.06527, -0.1515, 0.9561, -0.2508, -0.1515, 0.9561, -0.2508, -0.1515, 0.9561, -0.2508, -0.2484, 0.9685, 0.016, -0.2484, 0.9685, 0.016, -0.2484, 0.9685, 0.016, -0.003544, 0.9969, 0.07918, -0.003544, 0.9969, 0.07918, -0.003544, 0.9969, 0.07918, 0.1409, 0.9899, -0.01308, 0.1409, 0.9899, -0.01308, 0.1409, 0.9899, -0.01308, 0.139, 0.9902, -0.01638, 0.139, 0.9902, -0.01638, 0.139, 0.9902, -0.01638, -0.1933, 0.948, -0.2529, -0.1933, 0.948, -0.2529, -0.1933, 0.948, -0.2529, -0.1435, 0.988, 0.05741, -0.1435, 0.988, 0.05741, -0.1435, 0.988, 0.05741, 0.142, 0.9892, -0.03571, 0.142, 0.9892, -0.03571, 0.142, 0.9892, -0.03571, 4.714e-05, 1.0, 8.165e-05, 4.714e-05, 1.0, 8.165e-05, 4.714e-05, 1.0, 8.165e-05, 0.01984, 0.9716, 0.2357, 0.01984, 0.9716, 0.2357, 0.01984, 0.9716, 0.2357, -0.02625, 0.987, 0.1587, -0.02625, 0.987, 0.1587, -0.02625, 0.987, 0.1587, 0.06906, 0.9976, 0.0106, 0.06906, 0.9976, 0.0106, 0.06906, 0.9976, 0.0106, 0.004561, 0.9897, 0.1434, 0.004561, 0.9897, 0.1434, 0.004561, 0.9897, 0.1434, -0.2936, 0.9531, -0.0728, -0.2936, 0.9531, -0.0728, -0.2936, 0.9531, -0.0728, 0.1654, 0.9862, 0.01097, 0.1654, 0.9862, 0.01097, 0.1654, 0.9862, 0.01097, 0.06035, 0.9922, 0.1091, 0.06035, 0.9922, 0.1091, 0.06035, 0.9922, 0.1091, 0.09116, 0.9903, 0.1048, 0.09116, 0.9903, 0.1048, 0.09116, 0.9903, 0.1048, 0.07818, 0.9966, 0.02764, 0.07818, 0.9966, 0.02764, 0.07818, 0.9966, 0.02764, -0.3109, 0.9487, 0.05731, -0.3109, 0.9487, 0.05731, -0.3109, 0.9487, 0.05731, 0.06681, 0.9956, 0.066, 0.06681, 0.9956, 0.066, 0.06681, 0.9956, 0.066, 0.08475, 0.9952, -0.04941, 0.08475, 0.9952, -0.04941, 0.08475, 0.9952, -0.04941, 0.135, 0.9862, 0.09543, 0.135, 0.9862, 0.09543, 0.135, 0.9862, 0.09543, 0.1455, 0.9894, 0.003673, 0.1455, 0.9894, 0.003673, 0.1455, 0.9894, 0.003673, 0.07239, 0.9971, -0.02511, 0.07239, 0.9971, -0.02511, 0.07239, 0.9971, -0.02511, 0.05922, 0.9981, -0.01627, 0.05922, 0.9981, -0.01627, 0.05922, 0.9981, -0.01627, 0.09185, 0.9956, 0.01867, 0.09185, 0.9956, 0.01867, 0.09185, 0.9956, 0.01867, -0.0826, 0.95, 0.3012, -0.0826, 0.95, 0.3012, -0.0826, 0.95, 0.3012, 0.1165, 0.9929, -0.022, 0.1165, 0.9929, -0.022, 0.1165, 0.9929, -0.022, 0.06615, 0.9975, 0.02566, 0.06615, 0.9975, 0.02566, 0.06615, 0.9975, 0.02566, -0.01792, 0.9996, -0.02154, -0.01792, 0.9996, -0.02154, -0.01792, 0.9996, -0.02154, 0.2044, 0.9781, 0.04023, 0.2044, 0.9781, 0.04023, 0.2044, 0.9781, 0.04023, 0.136, 0.9898, -0.04205, 0.136, 0.9898, -0.04205, 0.136, 0.9898, -0.04205, 0.002817, 1.0, 0.00488, 0.002817, 1.0, 0.00488, 0.002817, 1.0, 0.00488, 0.1653, 0.9851, 0.04801, 0.1653, 0.9851, 0.04801, 0.1653, 0.9851, 0.04801, -0.18, 0.9521, 0.2473, -0.18, 0.9521, 0.2473, -0.18, 0.9521, 0.2473, 0.07328, 0.9972, 0.01331, 0.07328, 0.9972, 0.01331, 0.07328, 0.9972, 0.01331, -0.06669, 0.9915, -0.112, -0.06669, 0.9915, -0.112, -0.06669, 0.9915, -0.112, 0.01399, 0.9981, 0.06072, 0.01399, 0.9981, 0.06072, 0.01399, 0.9981, 0.06072, 9.42e-05, 1.0, 0.0006685, 9.42e-05, 1.0, 0.0006685, 9.42e-05, 1.0, 0.0006685, 0.009283, 0.9998, 0.0168, 0.009283, 0.9998, 0.0168, 0.009283, 0.9998, 0.0168, 0.03726, 0.9964, 0.07591, 0.03726, 0.9964, 0.07591, 0.03726, 0.9964, 0.07591, -0.08262, 0.9496, 0.3025, -0.08262, 0.9496, 0.3025, -0.08262, 0.9496, 0.3025, -0.2893, 0.9531, -0.08887, -0.2893, 0.9531, -0.08887, -0.2893, 0.9531, -0.08887, 0.002758, 1.0, -0.006889, 0.002758, 1.0, -0.006889, 0.002758, 1.0, -0.006889, -0.07969, 0.9968, -0.005117, -0.07969, 0.9968, -0.005117, -0.07969, 0.9968, -0.005117, -0.02808, 0.9983, 0.05087, -0.02808, 0.9983, 0.05087, -0.02808, 0.9983, 0.05087, -0.3008, 0.9535, 0.01848, -0.3008, 0.9535, 0.01848, -0.3008, 0.9535, 0.01848, -0.2963, 0.9551, 0.006765, -0.2963, 0.9551, 0.006765, -0.2963, 0.9551, 0.006765, 0.1621, 0.9857, 0.04527, 0.1621, 0.9857, 0.04527, 0.1621, 0.9857, 0.04527, 0.002376, 1.0, -0.001654, 0.002376, 1.0, -0.001654, 0.002376, 1.0, -0.001654, -0.3168, 0.9481, -0.02814, -0.3168, 0.9481, -0.02814, -0.3168, 0.9481, -0.02814, -0.1342, 0.9904, 0.03415, -0.1342, 0.9904, 0.03415, -0.1342, 0.9904, 0.03415, -0.3316, 0.9389, 0.09256, -0.3316, 0.9389, 0.09256, -0.3316, 0.9389, 0.09256, 0.01005, 0.9864, -0.1638, 0.01005, 0.9864, -0.1638, 0.01005, 0.9864, -0.1638, -0.3124, 0.9483, 0.0559, -0.3124, 0.9483, 0.0559, -0.3124, 0.9483, 0.0559, -0.1355, 0.9842, 0.1141, -0.1355, 0.9842, 0.1141, -0.1355, 0.9842, 0.1141, -0.2804, 0.9598, 0.01545, -0.2804, 0.9598, 0.01545, -0.2804, 0.9598, 0.01545, 0.00288, 1.0, -0.00688, 0.00288, 1.0, -0.00688, 0.00288, 1.0, -0.00688, -0.1512, 0.931, -0.3322, -0.1512, 0.931, -0.3322, -0.1512, 0.931, -0.3322, -0.008686, 0.9999, 0.007525, -0.008686, 0.9999, 0.007525, -0.008686, 0.9999, 0.007525, -0.04587, 0.9475, -0.3165, -0.04587, 0.9475, -0.3165, -0.04587, 0.9475, -0.3165, -0.07006, 0.9917, -0.1075, -0.07006, 0.9917, -0.1075, -0.07006, 0.9917, -0.1075, -0.139, 0.9895, -0.04046, -0.139, 0.9895, -0.04046, -0.139, 0.9895, -0.04046, -0.03028, 0.9886, 0.1477, -0.03028, 0.9886, 0.1477, -0.03028, 0.9886, 0.1477, -0.3144, 0.9486, -0.03533, -0.3144, 0.9486, -0.03533, -0.3144, 0.9486, -0.03533, -0.03366, 0.9935, 0.1083, -0.03366, 0.9935, 0.1083, -0.03366, 0.9935, 0.1083, -0.1427, 0.9599, -0.2414, -0.1427, 0.9599, -0.2414, -0.1427, 0.9599, -0.2414, -0.09586, 0.9667, -0.2375, -0.09586, 0.9667, -0.2375, -0.09586, 0.9667, -0.2375, -0.04254, 0.9986, -0.03097, -0.04254, 0.9986, -0.03097, -0.04254, 0.9986, -0.03097, 0.01971, 0.9873, 0.1578, 0.01971, 0.9873, 0.1578, 0.01971, 0.9873, 0.1578, -0.2336, 0.972, 0.02407, -0.2336, 0.972, 0.02407, -0.2336, 0.972, 0.02407, -0.2476, 0.9653, 0.08237, -0.2476, 0.9653, 0.08237, -0.2476, 0.9653, 0.08237, 0.2147, 0.976, -0.03665, 0.2147, 0.976, -0.03665, 0.2147, 0.976, -0.03665, 0.08711, 0.9956, 0.03312, 0.08711, 0.9956, 0.03312, 0.08711, 0.9956, 0.03312, -0.1683, 0.984, -0.05821, -0.1683, 0.984, -0.05821, -0.1683, 0.984, -0.05821, -0.1382, 0.9887, -0.05766, -0.1382, 0.9887, -0.05766, -0.1382, 0.9887, -0.05766, -0.1076, 0.9932, 0.04484, -0.1076, 0.9932, 0.04484, -0.1076, 0.9932, 0.04484, 0.005858, 0.9999, -0.01005, 0.005858, 0.9999, -0.01005, 0.005858, 0.9999, -0.01005, -0.1062, 0.965, 0.2399, -0.1062, 0.965, 0.2399, -0.1062, 0.965, 0.2399, -0.246, 0.9658, 0.08197, -0.246, 0.9658, 0.08197, -0.246, 0.9658, 0.08197, 0.0, 1.0, 0.0, 0.0, 1.0, 0.0, 0.0, 1.0, 0.0, -0.1898, 0.98, -0.05952, -0.1898, 0.98, -0.05952, -0.1898, 0.98, -0.05952, 0.279, 0.8195, 0.5006, 0.279, 0.8195, 0.5006, 0.279, 0.8195, 0.5006, 0.01357, 0.9815, -0.1909, 0.01357, 0.9815, -0.1909, 0.01357, 0.9815, -0.1909, 0.11, 0.9932, 0.03821, 0.11, 0.9932, 0.03821, 0.11, 0.9932, 0.03821, -0.002345, 1.0, -0.0001069, -0.002345, 1.0, -0.0001069, -0.002345, 1.0, -0.0001069, -0.3152, 0.949, 0.002338, -0.3152, 0.949, 0.002338, -0.3152, 0.949, 0.002338, -0.1323, 0.9794, 0.1526, -0.1323, 0.9794, 0.1526, -0.1323, 0.9794, 0.1526, 0.1012, 0.9753, 0.1965, 0.1012, 0.9753, 0.1965, 0.1012, 0.9753, 0.1965, -0.2672, 0.9628, -0.03967, -0.2672, 0.9628, -0.03967, -0.2672, 0.9628, -0.03967, -0.05821, 0.9506, -0.3049, -0.05821, 0.9506, -0.3049, -0.05821, 0.9506, -0.3049, -0.1353, 0.983, -0.1238, -0.1353, 0.983, -0.1238, -0.1353, 0.983, -0.1238, 0.01672, 0.9944, -0.1044, 0.01672, 0.9944, -0.1044, 0.01672, 0.9944, -0.1044, 0.04682, 0.9954, 0.08339, 0.04682, 0.9954, 0.08339, 0.04682, 0.9954, 0.08339, -0.3285, 0.9248, -0.1918, -0.3285, 0.9248, -0.1918, -0.3285, 0.9248, -0.1918, -0.3115, 0.9395, -0.1427, -0.3115, 0.9395, -0.1427, -0.3115, 0.9395, -0.1427, -0.1154, 0.9921, -0.04993, -0.1154, 0.9921, -0.04993, -0.1154, 0.9921, -0.04993, -0.133, 0.9828, -0.1281, -0.133, 0.9828, -0.1281, -0.133, 0.9828, -0.1281, -0.1074, 0.9924, -0.05981, -0.1074, 0.9924, -0.05981, -0.1074, 0.9924, -0.05981, -0.1197, 0.9869, -0.108, -0.1197, 0.9869, -0.108, -0.1197, 0.9869, -0.108, -0.3119, 0.9282, -0.2028, -0.3119, 0.9282, -0.2028, -0.3119, 0.9282, -0.2028, 0.2233, 0.9616, -0.1594, 0.2233, 0.9616, -0.1594, 0.2233, 0.9616, -0.1594, -0.07419, 0.9688, -0.2366, -0.07419, 0.9688, -0.2366, -0.07419, 0.9688, -0.2366, -0.2022, 0.9777, -0.05706, -0.2022, 0.9777, -0.05706, -0.2022, 0.9777, -0.05706, 0.0514, 0.9953, 0.08204, 0.0514, 0.9953, 0.08204, 0.0514, 0.9953, 0.08204, 0.005725, 1.0, 0.0, 0.005725, 1.0, 0.0, 0.005725, 1.0, 0.0, 0.0006482, 0.9849, -0.1731, 0.0006482, 0.9849, -0.1731, 0.0006482, 0.9849, -0.1731, 0.005336, 1.0, -0.002174, 0.005336, 1.0, -0.002174, 0.005336, 1.0, -0.002174, -0.3467, 0.9358, -0.06444, -0.3467, 0.9358, -0.06444, -0.3467, 0.9358, -0.06444, 0.02574, 0.9945, 0.1014, 0.02574, 0.9945, 0.1014, 0.02574, 0.9945, 0.1014, -0.2328, 0.9441, -0.2333, -0.2328, 0.9441, -0.2333, -0.2328, 0.9441, -0.2333, -0.3286, 0.9295, -0.1673, -0.3286, 0.9295, -0.1673, -0.3286, 0.9295, -0.1673, 0.01209, 0.9999, -7.85e-08, 0.01209, 0.9999, -7.85e-08, 0.01209, 0.9999, -7.85e-08, 0.06079, 0.9954, 0.07356, 0.06079, 0.9954, 0.07356, 0.06079, 0.9954, 0.07356, -0.06007, 0.9982, 0.003922, -0.06007, 0.9982, 0.003922, -0.06007, 0.9982, 0.003922, 0.01365, 0.9996, 0.02286, 0.01365, 0.9996, 0.02286, 0.01365, 0.9996, 0.02286, -0.03371, 0.96, -0.2781, -0.03371, 0.96, -0.2781, -0.03371, 0.96, -0.2781, 0.009063, 1.0, 0.00314, 0.009063, 1.0, 0.00314, 0.009063, 1.0, 0.00314, -0.2663, 0.9411, -0.2084, -0.2663, 0.9411, -0.2084, -0.2663, 0.9411, -0.2084, 0.02347, 0.9436, -0.3304, 0.02347, 0.9436, -0.3304, 0.02347, 0.9436, -0.3304, -0.01617, 0.9966, 0.0805, -0.01617, 0.9966, 0.0805, -0.01617, 0.9966, 0.0805, 0.279, 0.8195, 0.5006, 0.279, 0.8195, 0.5006, 0.279, 0.8195, 0.5006, -0.0747, 0.9967, -0.03119, -0.0747, 0.9967, -0.03119, -0.0747, 0.9967, -0.03119, -0.02121, 0.9909, 0.1332, -0.02121, 0.9909, 0.1332, -0.02121, 0.9909, 0.1332, -0.01731, 0.9843, 0.1757, -0.01731, 0.9843, 0.1757, -0.01731, 0.9843, 0.1757, -0.1677, 0.9831, -0.07368, -0.1677, 0.9831, -0.07368, -0.1677, 0.9831, -0.07368, -0.05309, 0.9487, -0.3118, -0.05309, 0.9487, -0.3118, -0.05309, 0.9487, -0.3118, 0.2115, 0.9759, 0.05326, 0.2115, 0.9759, 0.05326, 0.2115, 0.9759, 0.05326, -0.1749, 0.9704, -0.1667, -0.1749, 0.9704, -0.1667, -0.1749, 0.9704, -0.1667, -0.2445, 0.9523, -0.1824, -0.2445, 0.9523, -0.1824, -0.2445, 0.9523, -0.1824, 0.02096, 0.9996, 0.01804, 0.02096, 0.9996, 0.01804, 0.02096, 0.9996, 0.01804, 0.08652, 0.9839, 0.1567, 0.08652, 0.9839, 0.1567, 0.08652, 0.9839, 0.1567, -0.1674, 0.9827, -0.07918, -0.1674, 0.9827, -0.07918, -0.1674, 0.9827, -0.07918, 0.004638, 1.0, 0.0001699, 0.004638, 1.0, 0.0001699, 0.004638, 1.0, 0.0001699, 0.03512, 0.9844, 0.1725, 0.03512, 0.9844, 0.1725, 0.03512, 0.9844, 0.1725, 0.027, 0.9993, 0.02681, 0.027, 0.9993, 0.02681, 0.027, 0.9993, 0.02681, 0.04029, 0.9923, 0.1169, 0.04029, 0.9923, 0.1169, 0.04029, 0.9923, 0.1169, -0.2888, 0.9452, -0.152, -0.2888, 0.9452, -0.152, -0.2888, 0.9452, -0.152, 0.05101, 0.9987, 0.002009, 0.05101, 0.9987, 0.002009, 0.05101, 0.9987, 0.002009, 6.528e-05, 1.0, -0.0001131, 6.528e-05, 1.0, -0.0001131, 6.528e-05, 1.0, -0.0001131, 0.04917, 0.9988, 0.002892, 0.04917, 0.9988, 0.002892, 0.04917, 0.9988, 0.002892, 0.001266, 1.0, 0.00107, 0.001266, 1.0, 0.00107, 0.001266, 1.0, 0.00107, -0.02971, 0.9991, 0.03127, -0.02971, 0.9991, 0.03127, -0.02971, 0.9991, 0.03127, 0.06624, 0.9973, -0.03178, 0.06624, 0.9973, -0.03178, 0.06624, 0.9973, -0.03178, -0.01153, 0.9997, 0.02365, -0.01153, 0.9997, 0.02365, -0.01153, 0.9997, 0.02365, 0.01926, 0.9998, 0.003433, 0.01926, 0.9998, 0.003433, 0.01926, 0.9998, 0.003433, 0.0, 1.0, 4.857e-06, 0.0, 1.0, 4.857e-06, 0.0, 1.0, 4.857e-06, -0.003921, 0.9875, 0.1578, -0.003921, 0.9875, 0.1578, -0.003921, 0.9875, 0.1578, -0.03546, 0.9855, 0.166, -0.03546, 0.9855, 0.166, -0.03546, 0.9855, 0.166, -0.0112, 0.9868, 0.1617, -0.0112, 0.9868, 0.1617, -0.0112, 0.9868, 0.1617, 0.2556, 0.9666, -0.01766, 0.2556, 0.9666, -0.01766, 0.2556, 0.9666, -0.01766, 1.806e-06, 1.0, -1.564e-06, 1.806e-06, 1.0, -1.564e-06, 1.806e-06, 1.0, -1.564e-06, 0.0, 1.0, 0.0, 0.0, 1.0, 0.0, 0.0, 1.0, 0.0, 0.05438, 0.9985, -0.004153, 0.05438, 0.9985, -0.004153, 0.05438, 0.9985, -0.004153, 0.0844, 0.9874, 0.1335, 0.0844, 0.9874, 0.1335, 0.0844, 0.9874, 0.1335, 0.0, 1.0, 0.0, 0.0, 1.0, 0.0, 0.0, 1.0, 0.0, 1.806e-06, 1.0, 0.0, 1.806e-06, 1.0, 0.0, 1.806e-06, 1.0, 0.0, 0.0, 1.0, 0.0, 0.0, 1.0, 0.0, 0.0, 1.0, 0.0, -0.0001534, 1.0, 0.0002709, -0.0001534, 1.0, 0.0002709, -0.0001534, 1.0, 0.0002709, 0.004093, 0.9999, 0.01182, 0.004093, 0.9999, 0.01182, 0.004093, 0.9999, 0.01182, 0.0, 1.0, 4.83e-06, 0.0, 1.0, 4.83e-06, 0.0, 1.0, 4.83e-06, 0.000423, 1.0, 8.324e-05, 0.000423, 1.0, 8.324e-05, 0.000423, 1.0, 8.324e-05, -0.2439, 0.9558, -0.1643, -0.2439, 0.9558, -0.1643, -0.2439, 0.9558, -0.1643, 0.02225, 0.9997, -0.01103, 0.02225, 0.9997, -0.01103, 0.02225, 0.9997, -0.01103, 6.528e-05, 1.0, -0.0001131, 6.528e-05, 1.0, -0.0001131, 6.528e-05, 1.0, -0.0001131, 0.0, 1.0, 5.487e-08, 0.0, 1.0, 5.487e-08, 0.0, 1.0, 5.487e-08, 0.02114, 0.9997, -0.01317, 0.02114, 0.9997, -0.01317, 0.02114, 0.9997, -0.01317, 0.001276, 1.0, 0.00156, 0.001276, 1.0, 0.00156, 0.001276, 1.0, 0.00156, 0.003878, 1.0, 0.006178, 0.003878, 1.0, 0.006178, 0.003878, 1.0, 0.006178, 0.01127, 0.9997, 0.02053, 0.01127, 0.9997, 0.02053, 0.01127, 0.9997, 0.02053, 0.07545, 0.9809, 0.1795, 0.07545, 0.9809, 0.1795, 0.07545, 0.9809, 0.1795, -0.1834, 0.9791, 0.08774, -0.1834, 0.9791, 0.08774, -0.1834, 0.9791, 0.08774, 0.02945, 0.9557, 0.2927, 0.02945, 0.9557, 0.2927, 0.02945, 0.9557, 0.2927, 0.01351, 0.9973, 0.07178, 0.01351, 0.9973, 0.07178, 0.01351, 0.9973, 0.07178, 0.01966, 0.9885, -0.1498, 0.01966, 0.9885, -0.1498, 0.01966, 0.9885, -0.1498, 0.02458, 0.9983, 0.05299, 0.02458, 0.9983, 0.05299, 0.02458, 0.9983, 0.05299, 0.04348, 0.9988, 0.02307, 0.04348, 0.9988, 0.02307, 0.04348, 0.9988, 0.02307, -0.1119, 0.9854, -0.1285, -0.1119, 0.9854, -0.1285, -0.1119, 0.9854, -0.1285, 0.05541, 0.984, 0.1694, 0.05541, 0.984, 0.1694, 0.05541, 0.984, 0.1694, 0.0523, 0.995, 0.08488, 0.0523, 0.995, 0.08488, 0.0523, 0.995, 0.08488, 0.06638, 0.9974, -0.02833, 0.06638, 0.9974, -0.02833, 0.06638, 0.9974, -0.02833, 0.1301, 0.969, 0.2101, 0.1301, 0.969, 0.2101, 0.1301, 0.969, 0.2101, -0.3348, 0.9279, -0.1639, -0.3348, 0.9279, -0.1639, -0.3348, 0.9279, -0.1639, -0.003734, 0.9831, -0.1829, -0.003734, 0.9831, -0.1829, -0.003734, 0.9831, -0.1829, -0.2206, 0.9685, -0.1158, -0.2206, 0.9685, -0.1158, -0.2206, 0.9685, -0.1158, -0.08907, 0.9958, -0.02222, -0.08907, 0.9958, -0.02222, -0.08907, 0.9958, -0.02222, -0.1381, 0.9577, -0.2526, -0.1381, 0.9577, -0.2526, -0.1381, 0.9577, -0.2526, 0.09433, 0.9868, -0.1318, 0.09433, 0.9868, -0.1318, 0.09433, 0.9868, -0.1318, 0.01634, 0.9793, -0.2017, 0.01634, 0.9793, -0.2017, 0.01634, 0.9793, -0.2017, 0.01086, 0.9682, -0.2497, 0.01086, 0.9682, -0.2497, 0.01086, 0.9682, -0.2497, -0.1524, 0.987, -0.05146, -0.1524, 0.987, -0.05146, -0.1524, 0.987, -0.05146, 0.02481, 0.9853, 0.1689, 0.02481, 0.9853, 0.1689, 0.02481, 0.9853, 0.1689, -0.04813, 0.9921, 0.1162, -0.04813, 0.9921, 0.1162, -0.04813, 0.9921, 0.1162, -0.0191, 0.9907, 0.135, -0.0191, 0.9907, 0.135, -0.0191, 0.9907, 0.135, -0.04958, 0.9478, -0.3149, -0.04958, 0.9478, -0.3149, -0.04958, 0.9478, -0.3149, 0.02095, 0.9769, 0.2127, 0.02095, 0.9769, 0.2127, 0.02095, 0.9769, 0.2127, -0.107, 0.9911, -0.07861, -0.107, 0.9911, -0.07861, -0.107, 0.9911, -0.07861, 0.0185, 0.9912, 0.131, 0.0185, 0.9912, 0.131, 0.0185, 0.9912, 0.131, -0.0007624, 0.9953, -0.09705, -0.0007624, 0.9953, -0.09705, -0.0007624, 0.9953, -0.09705, -0.03927, 0.9313, -0.3622, -0.03927, 0.9313, -0.3622, -0.03927, 0.9313, -0.3622, -0.02833, 0.9877, 0.1537, -0.02833, 0.9877, 0.1537, -0.02833, 0.9877, 0.1537, 0.0, 1.0, 2.743e-08, 0.0, 1.0, 2.743e-08, 0.0, 1.0, 2.743e-08, -0.03718, 0.9957, -0.08433, -0.03718, 0.9957, -0.08433, -0.03718, 0.9957, -0.08433, 0.0, 1.0, 2.743e-08, 0.0, 1.0, 2.743e-08, 0.0, 1.0, 2.743e-08, 0.0003673, 1.0, -0.001908, 0.0003673, 1.0, -0.001908, 0.0003673, 1.0, -0.001908, 0.0, 1.0, 0.0, 0.0, 1.0, 0.0, 0.0, 1.0, 0.0, -0.008383, 1.0, -0.00484, -0.008383, 1.0, -0.00484, -0.008383, 1.0, -0.00484, 1.204e-06, 1.0, -6.584e-07, 1.204e-06, 1.0, -6.584e-07, 1.204e-06, 1.0, -6.584e-07, -9.726e-07, 0.9985, -0.05415, -9.726e-07, 0.9985, -0.05415, -9.726e-07, 0.9985, -0.05415, -0.008383, 1.0, -0.004841, -0.008383, 1.0, -0.004841, -0.008383, 1.0, -0.004841, 0.002195, 0.998, 0.06307, 0.002195, 0.998, 0.06307, 0.002195, 0.998, 0.06307, 0.1818, 0.9678, -0.1743, 0.1818, 0.9678, -0.1743, 0.1818, 0.9678, -0.1743, 0.0, 1.0, 2.743e-08, 0.0, 1.0, 2.743e-08, 0.0, 1.0, 2.743e-08, -0.004336, 0.9956, 0.09337, -0.004336, 0.9956, 0.09337, -0.004336, 0.9956, 0.09337, 0.0472, 0.9953, 0.08474, 0.0472, 0.9953, 0.08474, 0.0472, 0.9953, 0.08474, 0.07577, 0.9796, 0.1859, 0.07577, 0.9796, 0.1859, 0.07577, 0.9796, 0.1859, -0.01761, 0.9825, -0.1853, -0.01761, 0.9825, -0.1853, -0.01761, 0.9825, -0.1853, -0.04013, 0.9893, 0.1401, -0.04013, 0.9893, 0.1401, -0.04013, 0.9893, 0.1401, 0.0728, 0.9884, 0.1336, 0.0728, 0.9884, 0.1336, 0.0728, 0.9884, 0.1336, 0.01647, 0.9847, 0.1735, 0.01647, 0.9847, 0.1735, 0.01647, 0.9847, 0.1735, -0.01097, 0.9944, -0.1052, -0.01097, 0.9944, -0.1052, -0.01097, 0.9944, -0.1052, -0.2054, 0.959, -0.1954, -0.2054, 0.959, -0.1954, -0.2054, 0.959, -0.1954, 0.004128, 1.0, 0.0008033, 0.004128, 1.0, 0.0008033, 0.004128, 1.0, 0.0008033, 0.05984, 0.9912, -0.1179, 0.05984, 0.9912, -0.1179, 0.05984, 0.9912, -0.1179, 0.07385, 0.9952, 0.06432, 0.07385, 0.9952, 0.06432, 0.07385, 0.9952, 0.06432, -0.03024, 0.9935, 0.1094, -0.03024, 0.9935, 0.1094, -0.03024, 0.9935, 0.1094, -0.2359, 0.9521, -0.1946, -0.2359, 0.9521, -0.1946, -0.2359, 0.9521, -0.1946, 0.04735, 0.9989, 1.865e-06, 0.04735, 0.9989, 1.865e-06, 0.04735, 0.9989, 1.865e-06, -0.005759, 0.9827, 0.185, -0.005759, 0.9827, 0.185, -0.005759, 0.9827, 0.185, 0.04105, 0.998, -0.0474, 0.04105, 0.998, -0.0474, 0.04105, 0.998, -0.0474, 0.06754, 0.9887, 0.1336, 0.06754, 0.9887, 0.1336, 0.06754, 0.9887, 0.1336, 0.02284, 0.9758, 0.2174, 0.02284, 0.9758, 0.2174, 0.02284, 0.9758, 0.2174, -0.02911, 0.9802, 0.196, -0.02911, 0.9802, 0.196, -0.02911, 0.9802, 0.196, -0.04459, 0.9587, -0.2809, -0.04459, 0.9587, -0.2809, -0.04459, 0.9587, -0.2809, 0.2207, 0.9549, -0.1987, 0.2207, 0.9549, -0.1987, 0.2207, 0.9549, -0.1987, 0.05412, 0.9955, 0.07837, 0.05412, 0.9955, 0.07837, 0.05412, 0.9955, 0.07837, 0.09181, 0.9927, 0.07764, 0.09181, 0.9927, 0.07764, 0.09181, 0.9927, 0.07764, 0.02865, 0.9956, 0.08928, 0.02865, 0.9956, 0.08928, 0.02865, 0.9956, 0.08928, 0.09281, 0.991, 0.09671, 0.09281, 0.991, 0.09671, 0.09281, 0.991, 0.09671, -0.001087, 0.996, 0.08971, -0.001087, 0.996, 0.08971, -0.001087, 0.996, 0.08971, 5.141e-05, 0.9985, -0.05417, 5.141e-05, 0.9985, -0.05417, 5.141e-05, 0.9985, -0.05417, 0.05666, 0.9977, 0.03702, 0.05666, 0.9977, 0.03702, 0.05666, 0.9977, 0.03702, -0.05502, 0.9883, -0.1421, -0.05502, 0.9883, -0.1421, -0.05502, 0.9883, -0.1421, 0.05114, 0.9787, -0.1989, 0.05114, 0.9787, -0.1989, 0.05114, 0.9787, -0.1989, -0.02589, 0.986, 0.1645, -0.02589, 0.986, 0.1645, -0.02589, 0.986, 0.1645, -0.001476, 1.0, -0.000852, -0.001476, 1.0, -0.000852, -0.001476, 1.0, -0.000852, -0.007319, 0.9829, 0.1839, -0.007319, 0.9829, 0.1839, -0.007319, 0.9829, 0.1839, 0.01928, 0.9857, 0.1671, 0.01928, 0.9857, 0.1671, 0.01928, 0.9857, 0.1671, 0.0, 1.0, 0.0, 0.0, 1.0, 0.0, 0.0, 1.0, 0.0, 0.0114, 0.996, -0.08884, 0.0114, 0.996, -0.08884, 0.0114, 0.996, -0.08884, 0.1365, 0.9891, -0.05429, 0.1365, 0.9891, -0.05429, 0.1365, 0.9891, -0.05429, 0.02078, 0.9837, -0.1787, 0.02078, 0.9837, -0.1787, 0.02078, 0.9837, -0.1787, -0.05309, 0.9505, -0.306, -0.05309, 0.9505, -0.306, -0.05309, 0.9505, -0.306, 0.0001177, 1.0, 0.0002038, 0.0001177, 1.0, 0.0002038, 0.0001177, 1.0, 0.0002038, 0.00721, 1.0, 0.006648, 0.00721, 1.0, 0.006648, 0.00721, 1.0, 0.006648, 0.06473, 0.9803, -0.1864, 0.06473, 0.9803, -0.1864, 0.06473, 0.9803, -0.1864, 0.0002354, 1.0, -0.0001359, 0.0002354, 1.0, -0.0001359, 0.0002354, 1.0, -0.0001359, 0.02826, 0.985, 0.17, 0.02826, 0.985, 0.17, 0.02826, 0.985, 0.17, 0.001202, 1.0, -0.004164, 0.001202, 1.0, -0.004164, 0.001202, 1.0, -0.004164, 0.04962, 0.9896, -0.1347, 0.04962, 0.9896, -0.1347, 0.04962, 0.9896, -0.1347, 0.2095, 0.9767, -0.04675, 0.2095, 0.9767, -0.04675, 0.2095, 0.9767, -0.04675, -0.02991, 0.971, -0.2371, -0.02991, 0.971, -0.2371, -0.02991, 0.971, -0.2371, 0.005758, 0.9859, 0.1673, 0.005758, 0.9859, 0.1673, 0.005758, 0.9859, 0.1673, 0.007698, 0.9782, 0.2074, 0.007698, 0.9782, 0.2074, 0.007698, 0.9782, 0.2074, 0.01532, 0.9998, 0.01111, 0.01532, 0.9998, 0.01111, 0.01532, 0.9998, 0.01111, -0.02021, 0.9609, 0.276, -0.02021, 0.9609, 0.276, -0.02021, 0.9609, 0.276, 0.04783, 0.9793, 0.1965, 0.04783, 0.9793, 0.1965, 0.04783, 0.9793, 0.1965, 0.1269, 0.979, 0.1596, 0.1269, 0.979, 0.1596, 0.1269, 0.979, 0.1596, 0.003299, 0.998, 0.06272, 0.003299, 0.998, 0.06272, 0.003299, 0.998, 0.06272, 0.0, 1.0, 0.0, 0.0, 1.0, 0.0, 0.0, 1.0, 0.0, 0.1321, 0.9908, 0.0304, 0.1321, 0.9908, 0.0304, 0.1321, 0.9908, 0.0304, 0.02892, 0.9986, -0.04396, 0.02892, 0.9986, -0.04396, 0.02892, 0.9986, -0.04396, -0.0389, 0.9901, -0.1347, -0.0389, 0.9901, -0.1347, -0.0389, 0.9901, -0.1347, 0.01355, 0.9997, 0.01788, 0.01355, 0.9997, 0.01788, 0.01355, 0.9997, 0.01788, 0.07111, 0.9974, -0.0121, 0.07111, 0.9974, -0.0121, 0.07111, 0.9974, -0.0121, 0.00675, 0.9989, -0.04728, 0.00675, 0.9989, -0.04728, 0.00675, 0.9989, -0.04728, 0.1413, 0.9576, -0.251, 0.1413, 0.9576, -0.251, 0.1413, 0.9576, -0.251, -0.07786, 0.9695, -0.2325, -0.07786, 0.9695, -0.2325, -0.07786, 0.9695, -0.2325, -0.02093, 0.997, 0.07482, -0.02093, 0.997, 0.07482, -0.02093, 0.997, 0.07482, 0.01936, 0.987, 0.1599, 0.01936, 0.987, 0.1599, 0.01936, 0.987, 0.1599, 0.04931, 0.9973, -0.05357, 0.04931, 0.9973, -0.05357, 0.04931, 0.9973, -0.05357, 0.009782, 0.9918, 0.1274, 0.009782, 0.9918, 0.1274, 0.009782, 0.9918, 0.1274, -0.02638, 0.9879, 0.153, -0.02638, 0.9879, 0.153, -0.02638, 0.9879, 0.153, 0.03899, 0.9745, 0.2209, 0.03899, 0.9745, 0.2209, 0.03899, 0.9745, 0.2209, 0.1404, 0.9671, -0.2122, 0.1404, 0.9671, -0.2122, 0.1404, 0.9671, -0.2122, -0.04638, 0.9804, 0.1913, -0.04638, 0.9804, 0.1913, -0.04638, 0.9804, 0.1913, 0.1284, 0.9778, -0.1654, 0.1284, 0.9778, -0.1654, 0.1284, 0.9778, -0.1654, 0.03286, 0.9994, -0.00894, 0.03286, 0.9994, -0.00894, 0.03286, 0.9994, -0.00894, 0.2069, 0.9536, -0.2186, 0.2069, 0.9536, -0.2186, 0.2069, 0.9536, -0.2186, 0.07885, 0.9871, 0.1396, 0.07885, 0.9871, 0.1396, 0.07885, 0.9871, 0.1396, 0.005453, 0.9999, -0.009445, 0.005453, 0.9999, -0.009445, 0.005453, 0.9999, -0.009445, -0.04307, 0.9809, 0.1895, -0.04307, 0.9809, 0.1895, -0.04307, 0.9809, 0.1895, 0.0611, 0.9946, 0.08433, 0.0611, 0.9946, 0.08433, 0.0611, 0.9946, 0.08433, 0.02168, 0.9961, 0.08556, 0.02168, 0.9961, 0.08556, 0.02168, 0.9961, 0.08556, 0.04204, 0.9912, -0.1259, 0.04204, 0.9912, -0.1259, 0.04204, 0.9912, -0.1259, -0.008444, 0.9636, 0.2674, -0.008444, 0.9636, 0.2674, -0.008444, 0.9636, 0.2674, 0.08085, 0.9763, -0.2008, 0.08085, 0.9763, -0.2008, 0.08085, 0.9763, -0.2008, 0.01126, 0.9853, 0.1705, 0.01126, 0.9853, 0.1705, 0.01126, 0.9853, 0.1705, 0.17, 0.9086, -0.3814, 0.17, 0.9086, -0.3814, 0.17, 0.9086, -0.3814, 0.1642, 0.975, -0.1498, 0.1642, 0.975, -0.1498, 0.1642, 0.975, -0.1498, 0.1791, 0.967, -0.1813, 0.1791, 0.967, -0.1813, 0.1791, 0.967, -0.1813, 0.03391, 0.9865, -0.16, 0.03391, 0.9865, -0.16, 0.03391, 0.9865, -0.16, 0.01165, 0.9787, -0.205, 0.01165, 0.9787, -0.205, 0.01165, 0.9787, -0.205, 0.07885, 0.9869, 0.1405, 0.07885, 0.9869, 0.1405, 0.07885, 0.9869, 0.1405, 0.2118, 0.9673, -0.1393, 0.2118, 0.9673, -0.1393, 0.2118, 0.9673, -0.1393, 0.08005, 0.9957, -0.04631, 0.08005, 0.9957, -0.04631, 0.08005, 0.9957, -0.04631, 0.0001131, 1.0, -0.0001959, 0.0001131, 1.0, -0.0001959, 0.0001131, 1.0, -0.0001959, 0.07414, 0.9964, -0.04197, 0.07414, 0.9964, -0.04197, 0.07414, 0.9964, -0.04197, -0.05502, 0.9811, 0.1856, -0.05502, 0.9811, 0.1856, -0.05502, 0.9811, 0.1856, 0.1783, 0.958, -0.2246, 0.1783, 0.958, -0.2246, 0.1783, 0.958, -0.2246, 0.003612, 1.0, 0.0, 0.003612, 1.0, 0.0, 0.003612, 1.0, 0.0, 0.136, 0.9763, -0.1681, 0.136, 0.9763, -0.1681, 0.136, 0.9763, -0.1681, 0.2445, 0.9671, -0.06973, 0.2445, 0.9671, -0.06973, 0.2445, 0.9671, -0.06973, -0.002258, 0.983, 0.1836, -0.002258, 0.983, 0.1836, -0.002258, 0.983, 0.1836, 0.156, 0.9735, -0.1672, 0.156, 0.9735, -0.1672, 0.156, 0.9735, -0.1672, 0.2147, 0.9746, -0.06307, 0.2147, 0.9746, -0.06307, 0.2147, 0.9746, -0.06307, -0.04341, 0.9835, 0.1755, -0.04341, 0.9835, 0.1755, -0.04341, 0.9835, 0.1755, 0.1767, 0.9828, 0.05422, 0.1767, 0.9828, 0.05422, 0.1767, 0.9828, 0.05422, 0.007847, 1.0, -1.544e-06, 0.007847, 1.0, -1.544e-06, 0.007847, 1.0, -1.544e-06, 0.1655, 0.9746, -0.1508, 0.1655, 0.9746, -0.1508, 0.1655, 0.9746, -0.1508, 0.1639, 0.9846, 0.06115, 0.1639, 0.9846, 0.06115, 0.1639, 0.9846, 0.06115, 0.1731, 0.9588, -0.2252, 0.1731, 0.9588, -0.2252, 0.1731, 0.9588, -0.2252, 0.005758, 0.986, 0.1664, 0.005758, 0.986, 0.1664, 0.005758, 0.986, 0.1664, 0.006422, 0.9792, 0.2026, 0.006422, 0.9792, 0.2026, 0.006422, 0.9792, 0.2026, 0.2373, 0.9583, -0.1594, 0.2373, 0.9583, -0.1594, 0.2373, 0.9583, -0.1594, -0.0552, 0.9685, 0.2427, -0.0552, 0.9685, 0.2427, -0.0552, 0.9685, 0.2427, 0.08127, 0.9803, -0.1799, 0.08127, 0.9803, -0.1799, 0.08127, 0.9803, -0.1799, 0.1544, 0.9664, -0.2056, 0.1544, 0.9664, -0.2056, 0.1544, 0.9664, -0.2056, 0.1944, 0.978, -0.07517, 0.1944, 0.978, -0.07517, 0.1944, 0.978, -0.07517, 0.2477, 0.9687, 0.01756, 0.2477, 0.9687, 0.01756, 0.2477, 0.9687, 0.01756, 0.2331, 0.9521, -0.198, 0.2331, 0.9521, -0.198, 0.2331, 0.9521, -0.198, 0.1481, 0.9721, -0.182, 0.1481, 0.9721, -0.182, 0.1481, 0.9721, -0.182, 0.01623, 0.9918, -0.1266, 0.01623, 0.9918, -0.1266, 0.01623, 0.9918, -0.1266, 0.08184, 0.9958, -0.04164, 0.08184, 0.9958, -0.04164, 0.08184, 0.9958, -0.04164, 0.1087, 0.9796, -0.1693, 0.1087, 0.9796, -0.1693, 0.1087, 0.9796, -0.1693, 0.0, 1.0, 0.0, 0.0, 1.0, 0.0, 0.0, 1.0, 0.0, -0.03771, 0.9309, -0.3633, -0.03771, 0.9309, -0.3633, -0.03771, 0.9309, -0.3633, 0.0008813, 1.0, -0.008354, 0.0008813, 1.0, -0.008354, 0.0008813, 1.0, -0.008354, 0.09218, 0.9753, -0.2005, 0.09218, 0.9753, -0.2005, 0.09218, 0.9753, -0.2005, 0.1116, 0.9884, -0.1031, 0.1116, 0.9884, -0.1031, 0.1116, 0.9884, -0.1031, -0.0223, 0.9858, 0.1665, -0.0223, 0.9858, 0.1665, -0.0223, 0.9858, 0.1665, 0.1475, 0.9882, -0.04086, 0.1475, 0.9882, -0.04086, 0.1475, 0.9882, -0.04086, -0.01584, 0.9631, -0.2686, -0.01584, 0.9631, -0.2686, -0.01584, 0.9631, -0.2686, 0.02219, 0.9907, 0.1345, 0.02219, 0.9907, 0.1345, 0.02219, 0.9907, 0.1345, 0.2076, 0.9557, -0.2085, 0.2076, 0.9557, -0.2085, 0.2076, 0.9557, -0.2085, 0.07228, 0.9905, 0.1168, 0.07228, 0.9905, 0.1168, 0.07228, 0.9905, 0.1168, 0.1797, 0.9586, -0.221, 0.1797, 0.9586, -0.221, 0.1797, 0.9586, -0.221, 0.1856, 0.9804, 0.06676, 0.1856, 0.9804, 0.06676, 0.1856, 0.9804, 0.06676, 0.1562, 0.9868, 0.04258, 0.1562, 0.9868, 0.04258, 0.1562, 0.9868, 0.04258, 0.006383, 0.9872, 0.1594, 0.006383, 0.9872, 0.1594, 0.006383, 0.9872, 0.1594, 0.1934, 0.9767, 0.09309, 0.1934, 0.9767, 0.09309, 0.1934, 0.9767, 0.09309, 0.2312, 0.9583, -0.1679, 0.2312, 0.9583, -0.1679, 0.2312, 0.9583, -0.1679, 0.0, 1.0, 0.0, 0.0, 1.0, 0.0, 0.0, 1.0, 0.0, 0.1828, 0.9755, 0.1227, 0.1828, 0.9755, 0.1227, 0.1828, 0.9755, 0.1227, -0.001936, 0.9939, -0.1099, -0.001936, 0.9939, -0.1099, -0.001936, 0.9939, -0.1099, 0.04539, 0.9964, 0.07126, 0.04539, 0.9964, 0.07126, 0.04539, 0.9964, 0.07126, -0.02582, 0.9986, -0.04667, -0.02582, 0.9986, -0.04667, -0.02582, 0.9986, -0.04667, 0.2021, 0.9774, -0.06199, 0.2021, 0.9774, -0.06199, 0.2021, 0.9774, -0.06199, 0.156, 0.9546, -0.254, 0.156, 0.9546, -0.254, 0.156, 0.9546, -0.254, 0.06642, 0.9961, 0.0585, 0.06642, 0.9961, 0.0585, 0.06642, 0.9961, 0.0585])] * 3)])

# ---- objects
ob_circle_003_circle_001 = bpy.data.objects.new('Circle.003_Circle.001', me_circle_003_circle_001)

# ---- transforms, parenting, visibility, modifiers, constraints
ob_circle_003_circle_001.location = (-0.08691, -0.01317, 0.2847)
ob_circle_003_circle_001.rotation_euler = (1.571, -0.0, 0.0)
ob_circle_003_circle_001.lineart.crease_threshold = 0.0

# ---- collection membership
col_collection_1.objects.link(ob_circle_003_circle_001)

# ---- scene / render settings (as saved in the file)
scene.frame_start = 1; scene.frame_end = 250; scene.frame_set(1)
scene.render.engine = 'BLENDER_EEVEE_NEXT'
scene.render.resolution_percentage = 50
scene.render.dither_intensity = 0.0
scene.cycles.use_denoising = False
scene.cycles.samples = 128
scene.cycles.sampling_pattern = 'TABULATED_SOBOL'
scene.cycles.use_adaptive_sampling = False
scene.cycles.use_light_tree = False
scene.cycles.blur_glossy = 0.0
scene.cycles.sample_clamp_indirect = 0.0
scene.view_settings.view_transform = 'Standard'
bpy.context.view_layer.update()

# ---- added for rendering (the .blend has no active camera and no usable light): camera, sun
cam_auto = bpy.data.cameras.new('AutoCamera')
cam_auto.lens = 50.0
cam_auto.sensor_width = 36.0
cam_auto.clip_end = 1000.0
ob_auto_camera = bpy.data.objects.new('AutoCamera', cam_auto)
scene.collection.objects.link(ob_auto_camera)
ob_auto_camera.location = (2.19893, -2.69953, 2.0929)
ob_auto_camera.rotation_euler = (1.09748, -7.21219e-08, 0.694738)
scene.camera = ob_auto_camera
light_auto_sun = bpy.data.lights.new('AutoSun', 'SUN')
light_auto_sun.energy = 3.0
light_auto_sun.angle = 0.0523599
ob_auto_sun = bpy.data.objects.new('AutoSun', light_auto_sun)
scene.collection.objects.link(ob_auto_sun)
ob_auto_sun.rotation_euler = (0.872665, 0.174533, 0.523599)
bpy.context.view_layer.update()

